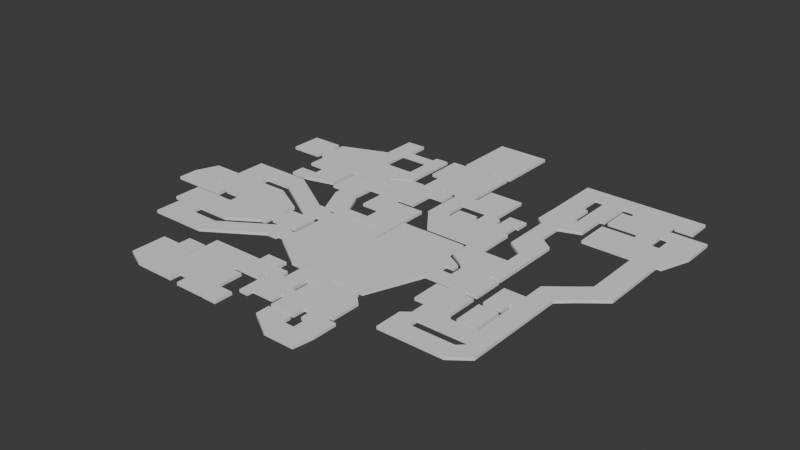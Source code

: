 # Source: blockmesh4.1.blend  (saved by Blender 4.5.90; exported with 4.5.12 LTS)
import bpy
from mathutils import Matrix  # noqa: F401  (used for matrix-valued properties, if any)

bpy.ops.wm.read_factory_settings(use_empty=True)
scene = bpy.context.scene
scene.name = 'Scene'

# ---- collections
col_collection = bpy.data.collections.new('Collection'); scene.collection.children.link(col_collection)

# ---- world
world_world = bpy.data.worlds.new('World'); scene.world = world_world
world_world.use_nodes = True; world_world.node_tree.nodes.clear()
_N = world_world.node_tree.nodes; _L = world_world.node_tree.links
n0 = _N.new('ShaderNodeOutputWorld'); n0.name = 'World Output'; n0.location = (200, 100)
n1 = _N.new('ShaderNodeBackground'); n1.name = 'Background'; n1.location = (-200, 100)
n1.inputs[0].default_value = (0.05088, 0.05088, 0.05088, 1.0)
_L.new(n1.outputs[0], n0.inputs[0])
n0.is_active_output = True
world_world.color = (0.05088, 0.05088, 0.05088)
world_world.sun_shadow_jitter_overblur = 0.0

# ---- meshes
me_plane_001 = bpy.data.meshes.new('Plane.001')
me_plane_001.from_pydata([(-17.0, -40.0, 0.0), (18.0, -40.0, 0.0), (-17.0, 1.0, 0.0), (6.333, -40.0, 0.0), (-5.333, 1.0, 0.0), (6.333, -79.0, 0.0), (-11.33, -65.5, 0.0), (-25.33, -42.0, 0.0), (17.33, -79.0, 0.0), (6.333, -99.0, 0.0), (17.33, -67.53, 0.0), (-6.533, -79.0, 0.0), (-11.33, -108.0, 0.0), (-6.533, -108.0, 0.0), (-11.33, -92.03, 0.0), (-11.33, -98.42, 0.0), (-18.33, -98.42, 0.0), (-30.98, -98.42, 0.0), (-18.33, -127.0, 0.0), (-63.33, -108.0, 0.0), (-54.53, -108.0, 0.0), (-41.33, -98.42, 0.0), (-41.33, -72.42, 0.0), (-54.53, -72.42, 0.0), (-54.53, -88.52, 0.0), (-41.33, -88.52, 0.0), (-58.53, -88.52, 0.0), (-29.33, -80.52, 0.0), (-38.33, -54.22, 0.0), (-38.33, -48.34, 0.0), (-57.33, -54.22, 0.0), (-57.33, -48.34, 0.0), (-70.33, -48.34, 0.0), (-70.33, -34.34, 0.0), (-59.28, -54.22, 0.0), (-59.28, -48.34, 0.0), (-59.28, -34.34, 0.0), (-59.28, -57.22, 0.0), (-75.33, -89.22, 0.0), (-59.28, -81.22, 0.0), (-75.33, -81.22, 0.0), (-70.33, -66.82, 0.0), (-104.3, -84.22, 0.0), (-125.3, -75.22, 0.0), (-125.3, -90.22, 0.0), (-104.3, -69.22, 0.0), (-88.93, -89.22, 0.0), (-88.93, -64.42, 0.0), (-88.93, -71.86, 0.0), (-66.33, -95.22, 0.0), (-59.28, -95.22, 0.0), (-88.93, -103.2, 0.0), (-63.33, -119.0, 0.0), (-51.89, -108.0, 0.0), (-51.89, -98.42, 0.0), (-51.89, -72.42, 0.0), (-51.89, -88.52, 0.0), (-51.89, -119.0, 0.0), (-41.33, -121.0, 0.0), (-54.89, -121.0, 0.0), (-54.89, -126.0, 0.0), (-46.04, -138.4, 0.0), (-17.48, -138.4, 0.0), (3.667, -145.0, 0.0), (-97.93, -103.2, 0.0), (-90.38, -103.2, 0.0), (-90.38, -95.22, 0.0), (-97.93, -91.22, 0.0), (-90.38, -91.22, 0.0), (20.33, -89.0, 0.0), (20.33, -107.0, 0.0), (20.33, -104.7, 0.0), (20.33, -127.0, 0.0), (61.33, -130.0, 0.0), (50.53, -130.0, 0.0), (55.33, -146.0, 0.0), (88.33, -150.0, 0.0), (78.88, -63.0, 0.0), (92.88, -19.0, 0.0), (83.08, -19.0, 0.0), (95.88, -19.0, 0.0), (76.08, -31.0, 0.0), (63.08, -31.0, 0.0), (63.08, -47.0, 0.0), (80.08, -47.0, 0.0), (76.13, -63.0, 0.0), (61.33, -111.8, 0.0), (63.97, -162.0, 0.0), (55.97, -172.0, 0.0), (72.17, -130.0, 0.0), (72.17, -194.0, 0.0), (64.17, -194.0, 0.0), (72.17, -199.0, 0.0), (67.17, -210.0, 0.0), (72.17, -206.1, 0.0), (67.17, -216.3, 0.0), (107.9, -216.3, 0.0), (114.6, -210.0, 0.0), (108.7, -168.0, 0.0), (121.7, -168.0, 0.0), (108.7, -156.0, 0.0), (106.7, -156.0, 0.0), (94.72, -175.0, 0.0), (97.12, -156.0, 0.0), (97.12, -178.0, 0.0), (103.8, -178.0, 0.0), (97.12, -197.0, 0.0), (103.8, -197.0, 0.0), (106.8, -178.0, 0.0), (130.7, -142.0, 0.0), (130.7, -124.0, 0.0), (130.7, -83.0, 0.0), (145.7, -83.0, 0.0), (104.5, -37.0, 0.0), (143.7, -35.0, 0.0), (132.0, -35.0, 0.0), (148.7, -83.0, 0.0), (136.6, -50.0, 0.0), (155.7, -41.0, 0.0), (39.97, -131.1, 0.0), (-36.03, -147.0, 0.0), (-36.03, -148.8, 0.0), (-41.03, -158.0, 0.0), (-41.03, -148.8, 0.0), (-50.03, -160.0, 0.0), (-84.03, -124.8, 0.0), (-123.0, -137.0, 0.0), (-123.0, -127.8, 0.0), (-123.0, -139.0, 0.0), (-109.4, -160.0, 0.0), (-60.03, -168.0, 0.0), (-97.03, -176.0, 0.0), (-60.03, -182.0, 0.0), (-63.33, -182.0, 0.0), (-104.0, -194.0, 0.0), (-121.0, -176.0, 0.0), (-127.0, -194.0, 0.0), (-104.0, -201.0, 0.0), (-121.0, -201.0, 0.0), (-58.03, -162.0, 0.0), (-121.0, -212.1, 0.0), (-41.03, -190.0, 0.0), (-121.0, -203.2, 0.0), (-36.03, -181.4, 0.0), (-125.0, -145.3, 0.0), (-125.0, -173.0, 0.0), (-111.0, -162.0, 0.0), (-111.0, -173.0, 0.0), (58.93, -104.7, 0.0), (58.93, -99.72, 0.0), (35.83, -96.72, 0.0), (58.93, -96.72, 0.0), (46.57, -127.0, 0.0), (43.33, -91.72, 0.0), (49.15, -127.0, 0.0), (55.33, -84.72, 0.0), (58.93, -84.72, 0.0), (60.93, -84.72, 0.0), (-85.28, -89.22, 0.0), (-85.28, -82.66, 0.0), (-85.28, -70.85, 0.0), (-85.28, -95.22, 0.0), (-85.28, -103.2, 0.0), (-85.28, -112.2, 0.0), (-66.33, -116.2, 0.0), (-85.28, -121.2, 0.0), (-97.28, -121.2, 0.0), (5.386, -210.0, 0.0), (19.22, -210.0, 0.0), (19.22, -217.0, 0.0), (-3.614, -217.0, 0.0), (8.152, -131.1, 0.0), (8.152, -217.0, 0.0), (11.22, -236.0, 0.0), (-12.61, -243.0, 0.0), (-12.61, -247.0, 0.0), (-12.61, -216.8, 0.0), (8.152, -225.4, 0.0), (-14.61, -209.8, 0.0), (-32.61, -216.8, 0.0), (-63.61, -225.4, 0.0), (42.62, -236.0, 0.0), (25.65, -210.0, 0.0), (27.58, -247.0, 0.0), (32.09, -246.0, 0.0), (42.62, -248.0, 0.0), (49.62, -248.0, 0.0), (35.62, -268.0, 0.0), (49.62, -255.0, 0.0), (35.62, -255.0, 0.0), (27.62, -249.0, 0.0), (-32.61, -234.4, 0.0), (-63.61, -234.4, 0.0), (-63.61, -241.4, 0.0), (-24.61, -234.4, 0.0), (-24.61, -241.4, 0.0), (-24.61, -255.4, 0.0), (-41.91, -216.8, 0.0), (-41.91, -255.4, 0.0), (-41.91, -257.4, 0.0), (-24.61, -263.4, 0.0), (-41.91, -263.4, 0.0), (-43.91, -257.4, 0.0), (-43.91, -263.4, 0.0), (-23.61, -255.4, 0.0), (-23.61, -263.5, 0.0), (-50.59, -255.4, 0.0), (-63.61, -262.4, 0.0), (-50.59, -262.4, 0.0), (-64.61, -262.4, 0.0), (-77.61, -262.4, 0.0), (-77.61, -225.4, 0.0), (-64.61, -233.4, 0.0), (-39.33, -95.42, 0.0), (-39.33, -88.9, 0.0), (-39.33, -97.42, 0.0), (6.333, 1.0, 0.0), (6.333, -42.0, 0.0), (-5.333, -79.0, 0.0), (-11.33, -42.0, 0.0), (17.33, -65.5, 0.0), (-18.33, -67.53, 0.0), (-6.533, -42.0, 0.0), (-18.33, -81.9, 0.0), (-6.533, -92.03, 0.0), (3.467, -81.9, 0.0), (3.467, -92.03, 0.0), (-6.533, -98.42, 0.0), (-41.33, -108.0, 0.0), (-30.98, -127.0, 0.0), (-63.33, -98.42, 0.0), (-29.33, -44.42, 0.0), (-38.33, -44.42, 0.0), (-29.33, -54.22, 0.0), (-29.33, -48.34, 0.0), (-70.33, -54.22, 0.0), (-57.33, -34.34, 0.0), (-70.33, -57.22, 0.0), (-59.28, -89.22, 0.0), (-101.3, -69.22, 0.0), (-101.3, -89.22, 0.0), (-101.3, -84.22, 0.0), (-59.28, -66.82, 0.0), (-101.3, -75.22, 0.0), (-104.3, -75.22, 0.0), (-125.3, -84.22, 0.0), (-104.3, -90.22, 0.0), (-125.3, -69.22, 0.0), (-88.93, -83.02, 0.0), (-88.93, -95.22, 0.0), (-66.33, -103.2, 0.0), (-41.33, -119.0, 0.0), (-38.33, -126.0, 0.0), (-29.33, -145.0, 0.0), (-42.89, -145.0, 0.0), (-45.89, -145.0, 0.0), (-49.04, -138.4, 0.0), (3.517, -112.4, 0.0), (-97.93, -95.22, 0.0), (43.33, -79.0, 0.0), (43.33, -89.0, 0.0), (43.33, -64.0, 0.0), (6.333, -110.0, 0.0), (33.33, -104.7, 0.0), (43.33, -127.0, 0.0), (8.583, -112.6, 0.0), (43.33, -116.8, 0.0), (55.33, -116.8, 0.0), (61.33, -116.8, 0.0), (50.53, -127.0, 0.0), (50.53, -112.0, 0.0), (61.33, -150.0, 0.0), (88.33, -130.0, 0.0), (78.88, -150.0, 0.0), (88.33, -119.0, 0.0), (78.88, -95.0, 0.0), (67.88, -111.0, 0.0), (67.88, -95.0, 0.0), (78.88, -79.0, 0.0), (62.88, -75.0, 0.0), (80.08, -61.0, 0.0), (76.13, -117.0, 0.0), (67.63, -19.0, 0.0), (50.53, -104.7, 0.0), (55.33, -104.7, 0.0), (63.97, -150.0, 0.0), (63.97, -130.0, 0.0), (81.72, -150.0, 0.0), (81.72, -97.1, 0.0), (78.88, -152.0, 0.0), (63.97, -152.0, 0.0), (78.88, -172.0, 0.0), (78.88, -162.0, 0.0), (81.72, -162.0, 0.0), (55.97, -162.0, 0.0), (72.17, -150.0, 0.0), (72.17, -152.0, 0.0), (72.17, -162.0, 0.0), (78.88, -175.0, 0.0), (72.17, -175.0, 0.0), (78.88, -194.0, 0.0), (81.72, -194.0, 0.0), (78.88, -199.0, 0.0), (81.72, -199.0, 0.0), (78.88, -210.0, 0.0), (91.72, -210.0, 0.0), (108.7, -199.0, 0.0), (108.7, -210.0, 0.0), (121.7, -210.0, 0.0), (81.72, -206.1, 0.0), (91.72, -206.1, 0.0), (78.88, -206.1, 0.0), (108.7, -206.1, 0.0), (121.7, -206.1, 0.0), (78.88, -228.0, 0.0), (67.17, -228.0, 0.0), (78.88, -216.3, 0.0), (114.6, -199.0, 0.0), (114.6, -206.1, 0.0), (114.6, -219.0, 0.0), (67.17, -222.1, 0.0), (114.6, -168.0, 0.0), (121.7, -156.0, 0.0), (106.7, -168.0, 0.0), (94.72, -168.0, 0.0), (94.72, -156.0, 0.0), (106.7, -175.0, 0.0), (97.12, -168.0, 0.0), (97.12, -175.0, 0.0), (103.8, -156.0, 0.0), (103.8, -168.0, 0.0), (103.8, -175.0, 0.0), (94.12, -197.0, 0.0), (106.8, -197.0, 0.0), (145.7, -124.0, 0.0), (130.7, -63.0, 0.0), (136.6, -63.0, 0.0), (130.7, -60.0, 0.0), (119.2, -60.0, 0.0), (130.7, -50.0, 0.0), (130.7, -41.0, 0.0), (130.7, -31.0, 0.0), (130.7, -19.0, 0.0), (104.5, -19.0, 0.0), (143.7, -19.0, 0.0), (132.0, -31.0, 0.0), (132.0, -19.0, 0.0), (53.97, -172.0, 0.0), (53.97, -162.0, 0.0), (39.97, -162.0, 0.0), (-12.03, -162.0, 0.0), (-36.03, -192.0, 0.0), (55.97, -156.0, 0.0), (53.97, -156.0, 0.0), (39.97, -156.0, 0.0), (-12.03, -158.0, 0.0), (-36.03, -158.0, 0.0), (3.566, -162.0, 0.0), (3.566, -208.0, 0.0), (5.386, -162.0, 0.0), (5.386, -208.0, 0.0), (55.97, -149.0, 0.0), (39.97, -145.1, 0.0), (5.386, -145.1, 0.0), (60.97, -156.0, 0.0), (49.07, -162.0, 0.0), (49.07, -184.6, 0.0), (49.07, -156.0, 0.0), (5.386, -131.1, 0.0), (49.07, -131.1, 0.0), (-12.03, -147.0, 0.0), (3.566, -148.8, 0.0), (-12.03, -148.8, 0.0), (-50.03, -158.0, 0.0), (-50.03, -148.8, 0.0), (-41.03, -160.0, 0.0), (-41.03, -145.8, 0.0), (-84.03, -137.0, 0.0), (-84.03, -127.8, 0.0), (-84.03, -139.0, 0.0), (-102.0, -137.0, 0.0), (-102.0, -127.8, 0.0), (-102.0, -124.8, 0.0), (-102.0, -160.0, 0.0), (-123.0, -160.0, 0.0), (-102.0, -145.3, 0.0), (-82.03, -160.0, 0.0), (-109.4, -127.8, 0.0), (-109.4, -137.0, 0.0), (-109.4, -139.0, 0.0), (-109.4, -145.3, 0.0), (-102.0, -168.0, 0.0), (-82.03, -168.0, 0.0), (-109.4, -168.0, 0.0), (-97.03, -160.0, 0.0), (-97.03, -168.0, 0.0), (-60.03, -157.3, 0.0), (-82.03, -176.0, 0.0), (-82.03, -194.0, 0.0), (-63.33, -168.0, 0.0), (-63.33, -160.0, 0.0), (-63.33, -176.0, 0.0), (-127.0, -176.0, 0.0), (-104.0, -214.0, 0.0), (-83.03, -201.0, 0.0), (-58.03, -168.0, 0.0), (-58.03, -176.0, 0.0), (-39.03, -168.0, 0.0), (-39.03, -176.0, 0.0), (-39.03, -162.0, 0.0), (-48.03, -179.0, 0.0), (-48.03, -192.0, 0.0), (-104.0, -212.1, 0.0), (-83.03, -212.1, 0.0), (-48.03, -190.1, 0.0), (-104.0, -203.2, 0.0), (-83.03, -203.2, 0.0), (-48.03, -181.2, 0.0), (78.88, -168.5, 0.0), (81.72, -168.5, 0.0), (63.97, -168.5, 0.0), (72.17, -168.5, 0.0), (53.97, -168.7, 0.0), (39.97, -168.7, 0.0), (-12.03, -168.7, 0.0), (3.566, -168.7, 0.0), (5.386, -168.7, 0.0), (49.07, -168.7, 0.0), (78.88, -171.3, 0.0), (81.72, -171.3, 0.0), (72.17, -171.3, 0.0), (63.97, -171.3, 0.0), (53.97, -170.9, 0.0), (39.97, -190.7, 0.0), (-12.03, -190.7, 0.0), (-36.03, -190.0, 0.0), (3.566, -190.7, 0.0), (5.386, -190.7, 0.0), (49.07, -170.9, 0.0), (-125.0, -162.0, 0.0), (-148.0, -162.0, 0.0), (58.93, -116.8, 0.0), (58.93, -127.0, 0.0), (35.83, -127.0, 0.0), (35.83, -108.2, 0.0), (35.83, -113.6, 0.0), (58.93, -130.0, 0.0), (20.33, -99.72, 0.0), (50.53, -99.72, 0.0), (33.33, -96.72, 0.0), (20.33, -96.72, 0.0), (50.53, -96.72, 0.0), (43.33, -96.72, 0.0), (46.57, -112.0, 0.0), (46.57, -116.8, 0.0), (46.57, -99.72, 0.0), (46.57, -96.72, 0.0), (35.83, -91.72, 0.0), (49.15, -112.0, 0.0), (49.15, -116.8, 0.0), (49.15, -104.7, 0.0), (49.15, -96.72, 0.0), (50.53, -84.72, 0.0), (49.15, -84.72, 0.0), (58.93, -93.12, 0.0), (49.15, -93.12, 0.0), (60.93, -93.12, 0.0), (-85.28, -62.98, 0.0), (-66.33, -112.2, 0.0), (-97.28, -112.2, 0.0), (19.22, -162.0, 0.0), (19.22, -156.0, 0.0), (19.22, -145.1, 0.0), (19.22, -131.1, 0.0), (19.22, -168.7, 0.0), (19.22, -190.7, 0.0), (5.386, -217.0, 0.0), (45.22, -217.0, 0.0), (5.386, -211.4, 0.0), (19.22, -211.4, 0.0), (-3.614, -211.4, 0.0), (39.22, -211.4, 0.0), (19.22, -229.0, 0.0), (8.152, -208.0, 0.0), (8.152, -168.7, 0.0), (8.152, -190.7, 0.0), (8.152, -162.0, 0.0), (8.152, -156.0, 0.0), (8.152, -145.1, 0.0), (8.152, -210.0, 0.0), (8.152, -211.4, 0.0), (5.386, -229.0, 0.0), (-3.614, -229.0, 0.0), (19.22, -236.0, 0.0), (45.22, -236.0, 0.0), (5.386, -236.0, 0.0), (-3.614, -236.0, 0.0), (8.152, -236.0, 0.0), (5.386, -243.0, 0.0), (8.152, -243.0, 0.0), (5.386, -221.8, 0.0), (8.152, -221.8, 0.0), (-6.614, -229.0, 0.0), (-6.614, -236.0, 0.0), (-12.61, -229.0, 0.0), (-12.61, -221.8, 0.0), (-6.614, -216.8, 0.0), (5.386, -225.4, 0.0), (-3.614, -225.4, 0.0), (-6.614, -225.4, 0.0), (-14.61, -225.4, 0.0), (-28.61, -221.8, 0.0), (-28.61, -216.8, 0.0), (-28.61, -225.4, 0.0), (-28.61, -209.8, 0.0), (-14.61, -231.4, 0.0), (-28.61, -231.4, 0.0), (-32.61, -221.8, 0.0), (-32.61, -225.4, 0.0), (-32.61, -231.4, 0.0), (-63.61, -221.8, 0.0), (-63.61, -216.8, 0.0), (-63.61, -231.4, 0.0), (42.62, -217.0, 0.0), (37.22, -211.4, 0.0), (42.62, -219.0, 0.0), (42.62, -229.0, 0.0), (19.22, -239.0, 0.0), (11.22, -239.0, 0.0), (42.62, -239.0, 0.0), (32.09, -217.0, 0.0), (32.09, -219.0, 0.0), (32.09, -229.0, 0.0), (32.09, -236.0, 0.0), (29.12, -210.0, 0.0), (29.12, -211.4, 0.0), (32.09, -239.0, 0.0), (27.58, -217.0, 0.0), (27.58, -219.0, 0.0), (27.58, -229.0, 0.0), (27.58, -236.0, 0.0), (25.65, -211.4, 0.0), (11.22, -247.0, 0.0), (42.62, -246.0, 0.0), (42.62, -268.0, 0.0), (35.62, -248.0, 0.0), (42.62, -255.0, 0.0), (-32.61, -241.4, 0.0), (-32.61, -255.4, 0.0), (-63.61, -255.4, 0.0), (-41.91, -225.4, 0.0), (-41.91, -231.4, 0.0), (-41.91, -221.8, 0.0), (-41.91, -234.4, 0.0), (-41.91, -241.4, 0.0), (-32.61, -257.4, 0.0), (-24.61, -257.4, 0.0), (-32.61, -263.4, 0.0), (-41.91, -260.5, 0.0), (-32.61, -260.5, 0.0), (-24.61, -260.5, 0.0), (-43.91, -260.5, 0.0), (-23.61, -257.4, 0.0), (-23.61, -260.5, 0.0), (-13.61, -255.4, 0.0), (-13.61, -257.4, 0.0), (-13.61, -260.5, 0.0), (-13.61, -263.5, 0.0), (-23.61, -251.4, 0.0), (-13.61, -251.4, 0.0), (-50.59, -231.4, 0.0), (-50.59, -221.8, 0.0), (-50.59, -234.4, 0.0), (-50.59, -241.4, 0.0), (-50.59, -225.4, 0.0), (-50.59, -216.8, 0.0), (-64.61, -241.4, 0.0), (-64.61, -255.4, 0.0), (-77.61, -241.4, 0.0), (-77.61, -255.4, 0.0), (-64.61, -225.4, 0.0), (-77.61, -233.4, 0.0), (-90.61, -241.4, 0.0), (-90.61, -255.4, 0.0), (-90.61, -256.4, 0.0), (-90.61, -233.4, 0.0), (-28.33, -81.9, 0.0), (-19.33, -81.9, 0.0), (-19.33, -97.42, 0.0), (-5.333, -40.0, 0.0), (-5.333, -42.0, 0.0), (6.333, -67.53, 0.0), (-5.333, -65.5, 0.0), (17.33, -42.0, 0.0), (17.33, -89.0, 0.0), (6.333, -89.0, 0.0), (-6.533, -67.53, 0.0), (33.33, -107.0, 0.0), (35.83, -104.7, 0.0), (43.33, -104.7, 0.0), (19.33, -127.0, 0.0), (33.33, -127.0, 0.0), (20.33, -112.6, 0.0), (33.33, -112.6, 0.0), (43.33, -112.0, 0.0), (55.33, -127.0, 0.0), (55.33, -112.0, 0.0), (50.53, -116.8, 0.0), (61.33, -127.0, 0.0), (58.93, -111.9, 0.0), (61.33, -104.7, 0.0), (55.33, -99.72, 0.0), (35.83, -99.72, 0.0), (43.33, -99.72, 0.0), (33.33, -99.72, 0.0), (49.15, -99.72, 0.0), (55.33, -96.72, 0.0), (46.57, -104.7, 0.0), (46.57, -91.72, 0.0), (55.33, -93.12, 0.0), (50.53, -93.12, 0.0), (55.33, -130.0, 0.0), (50.53, -143.0, 0.0), (78.88, -119.0, 0.0), (76.13, -79.0, 0.0), (67.88, -79.0, 0.0), (67.88, -63.0, 0.0), (92.88, -63.0, 0.0), (83.08, -63.0, 0.0), (92.88, -54.0, 0.0), (92.88, -31.0, 0.0), (95.88, -31.0, 0.0), (76.08, -19.0, 0.0), (67.63, -31.0, 0.0), (67.63, -47.0, 0.0), (76.08, -47.0, 0.0), (67.63, -61.0, 0.0), (63.08, -61.0, 0.0), (81.72, -172.0, 0.0), (88.72, -172.0, 0.0), (55.97, -168.5, 0.0), (81.72, -175.0, 0.0), (88.72, -194.0, 0.0), (91.72, -199.0, 0.0), (81.72, -210.0, 0.0), (78.88, -222.1, 0.0), (107.9, -222.1, 0.0), (109.9, -228.0, 0.0), (121.7, -219.0, 0.0), (94.12, -178.0, 0.0), (129.6, -130.0, 0.0), (145.7, -130.0, 0.0), (123.7, -130.0, 0.0), (97.72, -83.0, 0.0), (97.72, -63.0, 0.0), (119.2, -41.0, 0.0), (98.17, -54.0, 0.0), (98.17, -37.0, 0.0), (104.5, -31.0, 0.0), (143.7, -31.0, 0.0), (145.7, -60.0, 0.0), (39.97, -208.0, 0.0), (-12.03, -208.0, 0.0), (-36.03, -162.0, 0.0), (3.566, -156.0, 0.0), (5.386, -156.0, 0.0), (53.97, -148.0, 0.0), (49.07, -145.1, 0.0), (60.97, -152.0, 0.0), (3.566, -147.0, 0.0), (-50.03, -145.8, 0.0), (-102.0, -139.0, 0.0), (-123.0, -124.8, 0.0), (-109.4, -124.8, 0.0), (-123.0, -145.3, 0.0), (-82.03, -145.3, 0.0), (-97.03, -145.3, 0.0), (-60.03, -160.0, 0.0), (-63.33, -155.5, 0.0), (-60.03, -176.0, 0.0), (-97.03, -194.0, 0.0), (-104.0, -176.0, 0.0), (-121.0, -194.0, 0.0), (-121.0, -214.0, 0.0), (-83.03, -214.0, 0.0), (-39.03, -178.0, 0.0), (-58.03, -178.0, 0.0), (-41.03, -192.0, 0.0), (-41.03, -179.0, 0.0), (-41.03, -181.4, 0.0), (55.97, -171.3, 0.0), (-125.0, -160.0, 0.0), (-148.0, -160.0, 0.0), (-142.0, -145.3, 0.0), (-148.0, -173.0, 0.0), (19.22, -208.0, 0.0), (-3.614, -210.0, 0.0), (37.22, -210.0, 0.0), (39.22, -210.0, 0.0), (19.22, -219.0, 0.0), (45.22, -219.0, 0.0), (45.22, -229.0, 0.0), (11.22, -229.0, 0.0), (11.22, -219.0, 0.0), (8.152, -229.0, 0.0), (-3.614, -221.8, 0.0), (-3.614, -243.0, 0.0), (-6.614, -243.0, 0.0), (-6.614, -221.8, 0.0), (-12.61, -236.0, 0.0), (-12.61, -225.4, 0.0), (-6.614, -247.0, 0.0), (-14.61, -221.8, 0.0), (-14.61, -216.8, 0.0), (27.58, -239.0, 0.0), (19.22, -247.0, 0.0), (49.62, -239.0, 0.0), (49.62, -246.0, 0.0), (47.62, -268.0, 0.0), (27.62, -268.0, 0.0), (27.62, -255.0, 0.0), (11.62, -258.0, 0.0), (11.62, -255.0, 0.0), (11.62, -249.0, 0.0), (58.93, -148.4, 0.0), (78.88, -130.0, 0.0), (81.72, -152.0, 0.0), (72.17, -172.0, 0.0), (63.97, -172.0, 0.0), (88.72, -171.3, 0.0), (88.72, -152.0, 0.0), (88.72, -162.0, 0.0), (64.17, -175.0, 0.0), (88.72, -175.0, 0.0), (121.7, -199.0, 0.0), (88.72, -168.5, 0.0), (18.0, 1.0, 0.0), (6.333, -65.5, 0.0), (-5.333, -67.53, 0.0), (-11.33, -67.53, 0.0), (-11.33, -79.0, 0.0), (-6.533, -65.5, 0.0), (-25.33, -65.5, 0.0), (17.33, -99.0, 0.0), (-18.33, -79.0, 0.0), (-18.33, -108.0, 0.0), (-6.533, -81.9, 0.0), (-11.33, -81.9, 0.0), (-18.33, -92.03, 0.0), (-30.98, -108.0, 0.0), (-54.53, -98.42, 0.0), (-51.89, -95.42, 0.0), (-54.53, -95.42, 0.0), (-41.33, -95.42, 0.0), (-54.53, -89.9, 0.0), (-58.53, -89.9, 0.0), (-58.53, -95.42, 0.0), (-58.53, -72.42, 0.0), (-41.33, -89.9, 0.0), (-29.33, -72.42, 0.0), (-38.33, -72.42, 0.0), (-38.33, -86.52, 0.0), (-54.53, -119.0, 0.0), (-51.89, -89.9, 0.0), (-51.89, -121.0, 0.0), (-51.89, -126.0, 0.0), (-32.48, -138.4, 0.0), (-17.33, -145.0, 0.0), (3.517, -138.4, 0.0), (-17.48, -112.4, 0.0), (20.33, -79.0, 0.0), (20.33, -64.0, 0.0), (6.333, -103.0, 0.0), (17.33, -103.0, 0.0), (-39.33, -89.9, 0.0), (-28.33, -95.42, 0.0), (-28.33, -89.9, 0.0), (-28.33, -97.42, 0.0), (-19.33, -95.42, 0.0), (-19.33, -89.9, 0.0), (81.72, -130.0, 0.0), (81.72, -119.0, 0.0), (88.33, -102.0, 0.0), (76.13, -95.0, 0.0), (92.88, -74.0, 0.0), (83.08, -77.5, 0.0), (62.88, -63.0, 0.0), (83.08, -54.0, 0.0), (83.08, -31.0, 0.0), (95.88, -54.0, 0.0), (63.08, -19.0, 0.0), (76.08, -61.0, 0.0), (114.6, -156.0, 0.0), (114.6, -150.0, 0.0), (121.7, -150.0, 0.0), (108.7, -150.0, 0.0), (114.6, -142.0, 0.0), (108.7, -142.0, 0.0), (136.6, -124.0, 0.0), (136.6, -83.0, 0.0), (145.7, -63.0, 0.0), (119.2, -63.0, 0.0), (119.2, -83.0, 0.0), (97.72, -60.0, 0.0), (119.2, -54.0, 0.0), (98.17, -41.0, 0.0), (104.5, -41.0, 0.0), (104.5, -54.0, 0.0), (119.2, -37.0, 0.0), (130.7, -37.0, 0.0), (119.2, -31.0, 0.0), (119.2, -19.0, 0.0), (155.7, -63.0, 0.0), (136.6, -60.0, 0.0), (155.7, -60.0, 0.0), (145.7, -54.0, 0.0), (155.7, -54.0, 0.0), (136.6, -41.0, 0.0), (145.7, -41.0, 0.0)], [], [(3, 589, 590, 217), (227, 15, 12, 13), (15, 16, 745, 12), (740, 744, 223, 747), (11, 740, 747, 746), (747, 223, 748, 14), (746, 747, 14, 224), (746, 224, 226, 225), (14, 748, 16, 15), (224, 14, 15, 227), (749, 17, 21, 228), (745, 16, 17, 749), (745, 749, 229, 18), (20, 750, 230, 19), (53, 54, 750, 20), (54, 21, 753, 751), (56, 25, 22, 55), (24, 23, 757, 26), (754, 24, 26, 755), (763, 758, 25, 56), (760, 761, 27, 759), (22, 25, 761, 760), (29, 234, 231, 232), (760, 759, 233, 28), (28, 233, 234, 29), (28, 29, 31, 30), (34, 35, 32, 235), (35, 31, 236, 36), (32, 35, 36, 33), (30, 31, 35, 34), (34, 235, 237, 37), (39, 40, 38, 238), (48, 47, 239, 243), (46, 248, 241, 240), (242, 41, 40, 39), (37, 237, 41, 242), (248, 48, 243, 241), (241, 243, 244, 42), (42, 244, 43, 245), (42, 245, 44, 246), (43, 244, 45, 247), (159, 160, 48, 248), (158, 159, 248, 46), (160, 467, 47, 48), (158, 46, 249, 161), (238, 38, 49, 50), (161, 249, 51, 162), (20, 19, 52, 762), (53, 20, 762, 57), (228, 53, 57, 251), (754, 763, 56, 24), (24, 56, 55, 23), (750, 54, 751, 752), (228, 21, 54, 53), (251, 57, 764, 58), (58, 764, 765, 252), (765, 764, 59, 60), (61, 256, 255, 254), (766, 61, 254, 253), (252, 765, 61, 766), (765, 60, 256, 61), (766, 253, 767, 62), (62, 767, 63, 768), (62, 768, 257, 769), (65, 66, 258, 64), (51, 249, 66, 65), (258, 66, 68, 67), (8, 594, 69, 770), (770, 69, 260, 259), (770, 259, 261, 771), (49, 161, 162, 250), (38, 158, 161, 49), (41, 237, 467, 160), (38, 40, 159, 158), (40, 41, 160, 159), (250, 162, 163, 468), (468, 163, 165, 164), (165, 163, 469, 166), (758, 753, 213, 774), (774, 213, 775, 776), (774, 776, 586, 214), (775, 213, 215, 777), (775, 777, 588, 778), (586, 776, 779, 587), (773, 772, 262, 70), (609, 148, 284, 606), (602, 72, 601, 603), (602, 265, 600, 72), (445, 266, 604, 444), (607, 267, 606, 270), (269, 605, 267, 607), (443, 264, 266, 445), (70, 262, 265, 602), (70, 602, 603, 597), (442, 608, 268, 441), (154, 269, 607, 459), (459, 607, 270, 458), (269, 74, 621, 605), (442, 446, 73, 608), (74, 622, 75, 621), (446, 724, 271, 73), (287, 76, 272, 780), (295, 273, 725, 89), (609, 606, 267, 441), (453, 617, 599, 604), (606, 284, 283, 270), (271, 285, 286, 73), (273, 287, 780, 725), (295, 296, 289, 273), (273, 289, 726, 287), (430, 727, 291, 428), (428, 291, 638, 429), (293, 731, 730, 726), (419, 735, 731, 293), (289, 292, 293, 726), (296, 297, 292, 289), (431, 690, 88, 728), (290, 87, 297, 296), (431, 728, 727, 430), (285, 290, 296, 295), (285, 295, 89, 286), (727, 299, 298, 291), (291, 298, 641, 638), (299, 90, 300, 298), (298, 300, 301, 641), (299, 732, 91, 90), (301, 642, 733, 641), (301, 303, 643, 642), (90, 92, 302, 300), (300, 302, 303, 301), (309, 644, 305, 310), (94, 93, 304, 311), (311, 304, 644, 309), (310, 312, 306, 643), (318, 313, 734, 317), (97, 308, 313, 318), (305, 307, 312, 310), (302, 311, 309, 303), (92, 94, 311, 302), (303, 309, 310, 643), (320, 315, 314, 645), (93, 95, 316, 304), (645, 646, 96, 316), (307, 97, 318, 312), (312, 318, 317, 306), (97, 319, 648, 308), (314, 647, 646, 645), (95, 320, 645, 316), (319, 97, 96, 646), (646, 647, 648, 319), (317, 321, 98, 306), (734, 99, 321, 317), (321, 792, 100, 98), (99, 322, 792, 321), (100, 101, 323, 98), (103, 325, 324, 327), (330, 331, 326, 323), (324, 102, 328, 327), (329, 103, 327, 330), (101, 329, 330, 323), (327, 328, 331, 330), (328, 104, 105, 331), (104, 106, 107, 105), (104, 649, 332, 106), (107, 333, 108, 105), (690, 432, 347, 88), (438, 433, 661, 366), (436, 434, 662, 358), (434, 435, 351, 662), (357, 664, 355, 350), (294, 352, 353, 348), (350, 355, 356, 663), (365, 367, 354, 349), (359, 665, 664, 357), (437, 436, 358, 360), (485, 437, 360, 483), (486, 487, 665, 359), (487, 488, 363, 665), (367, 667, 362, 354), (352, 361, 666, 353), (352, 364, 668, 361), (353, 666, 667, 367), (348, 353, 367, 365), (432, 438, 366, 347), (667, 369, 119, 362), (488, 171, 368, 363), (371, 669, 370, 372), (372, 370, 120, 121), (355, 372, 121, 356), (664, 371, 372, 355), (121, 123, 122, 356), (123, 374, 373, 122), (373, 124, 375, 122), (123, 376, 670, 374), (670, 125, 378, 374), (373, 377, 379, 124), (374, 378, 377, 373), (125, 382, 381, 378), (377, 380, 671, 379), (378, 381, 380, 377), (673, 672, 127, 387), (388, 126, 128, 389), (387, 127, 126, 388), (390, 129, 383, 385), (389, 390, 385, 671), (394, 386, 675, 676), (128, 674, 390, 389), (674, 384, 129, 390), (381, 387, 388, 380), (380, 388, 389, 671), (382, 673, 387, 381), (129, 393, 391, 383), (394, 395, 392, 386), (383, 391, 395, 394), (383, 394, 676, 385), (399, 130, 677, 400), (400, 677, 396, 678), (399, 401, 679, 130), (395, 131, 397, 392), (401, 133, 132, 679), (131, 680, 398, 397), (397, 398, 133, 401), (392, 397, 401, 399), (386, 400, 678, 675), (392, 399, 400, 386), (131, 681, 134, 680), (681, 135, 682, 134), (135, 402, 136, 682), (682, 138, 137, 134), (140, 683, 403, 412), (415, 416, 404, 137), (679, 406, 405, 130), (406, 408, 407, 405), (406, 686, 685, 408), (407, 409, 139, 405), (416, 417, 410, 404), (417, 689, 688, 410), (411, 687, 141, 414), (684, 411, 414, 413), (403, 684, 413, 412), (142, 140, 412, 415), (138, 142, 415, 137), (414, 141, 689, 417), (413, 414, 417, 416), (412, 413, 416, 415), (348, 365, 427, 422), (486, 359, 426, 484), (359, 357, 425, 426), (350, 663, 143, 424), (357, 350, 424, 425), (365, 349, 423, 427), (294, 348, 422, 640), (87, 420, 421, 297), (87, 294, 640, 420), (429, 729, 735, 419), (292, 418, 419, 293), (297, 421, 418, 292), (638, 639, 729, 429), (422, 427, 438, 432), (484, 426, 437, 485), (426, 425, 436, 437), (424, 143, 435, 434), (425, 424, 434, 436), (427, 423, 433, 438), (640, 422, 432, 690), (420, 431, 430, 421), (420, 640, 690, 431), (418, 428, 429, 419), (421, 430, 428, 418), (689, 141, 435, 143), (674, 144, 691, 384), (144, 693, 692, 691), (692, 440, 439, 691), (440, 694, 145, 439), (145, 147, 146, 439), (597, 263, 71, 70), (444, 598, 263, 597), (86, 609, 441, 268), (604, 599, 598, 444), (601, 443, 445, 603), (603, 445, 444, 597), (621, 75, 724, 446), (605, 621, 446, 442), (605, 442, 441, 267), (86, 610, 148, 609), (617, 455, 613, 599), (598, 612, 614, 263), (148, 149, 611, 284), (263, 614, 447, 71), (284, 611, 448, 283), (614, 449, 450, 447), (611, 616, 451, 448), (149, 151, 616, 611), (455, 456, 452, 613), (613, 452, 150, 612), (615, 461, 456, 455), (460, 615, 455, 617), (458, 460, 617, 453), (266, 454, 453, 604), (264, 152, 454, 266), (456, 618, 153, 452), (452, 153, 457, 150), (270, 283, 460, 458), (283, 448, 615, 460), (448, 451, 461, 615), (454, 459, 458, 453), (152, 154, 459, 454), (464, 156, 155, 619), (620, 462, 463, 465), (619, 155, 462, 620), (616, 619, 620, 451), (451, 620, 465, 461), (151, 464, 619, 616), (464, 466, 157, 156), (423, 474, 475, 433), (349, 470, 474, 423), (362, 119, 473, 472), (354, 362, 472, 471), (349, 354, 471, 470), (433, 475, 695, 661), (483, 489, 168, 695), (490, 172, 169, 479), (478, 480, 170, 476), (524, 481, 698, 697), (523, 477, 481, 524), (167, 696, 480, 478), (489, 490, 479, 168), (523, 525, 700, 477), (525, 526, 701, 700), (699, 703, 702, 482), (167, 478, 490, 489), (478, 476, 172, 490), (360, 167, 489, 483), (474, 484, 485, 475), (470, 486, 484, 474), (472, 473, 171, 488), (471, 472, 488, 487), (470, 471, 487, 486), (475, 485, 483, 695), (508, 492, 491, 507), (507, 491, 704, 177), (492, 496, 495, 491), (526, 181, 494, 701), (702, 173, 493, 482), (491, 495, 497, 704), (173, 702, 704, 497), (496, 706, 498, 495), (495, 498, 499, 497), (476, 500, 501, 172), (170, 705, 500, 476), (508, 509, 502, 492), (496, 503, 707, 706), (492, 502, 503, 496), (509, 710, 504, 502), (503, 709, 174, 707), (502, 504, 709, 503), (174, 175, 711, 707), (708, 506, 176, 505), (708, 505, 710, 509), (705, 708, 509, 508), (500, 507, 177, 501), (705, 508, 507, 500), (176, 713, 712, 505), (505, 712, 510, 710), (713, 512, 511, 712), (712, 511, 513, 510), (713, 178, 514, 512), (513, 516, 515, 510), (513, 518, 519, 516), (512, 179, 517, 511), (511, 517, 518, 513), (574, 180, 522, 570), (575, 521, 520, 571), (571, 520, 180, 574), (532, 533, 181, 526), (531, 532, 526, 525), (530, 531, 525, 523), (530, 523, 524, 535), (535, 524, 697, 534), (173, 528, 527, 493), (533, 536, 529, 181), (540, 714, 536, 533), (541, 535, 534, 182), (537, 530, 535, 541), (537, 538, 531, 530), (538, 539, 532, 531), (539, 540, 533, 532), (482, 493, 540, 539), (699, 482, 539, 538), (169, 699, 538, 537), (169, 537, 541, 479), (479, 541, 182, 168), (493, 527, 714, 540), (528, 542, 715, 527), (527, 715, 183, 714), (536, 184, 543, 529), (543, 717, 716, 529), (543, 185, 186, 717), (546, 544, 718, 188), (546, 189, 187, 544), (185, 545, 189, 546), (185, 546, 188, 186), (189, 720, 719, 187), (720, 722, 721, 719), (720, 190, 723, 722), (551, 553, 191, 519), (553, 554, 547, 191), (547, 195, 194, 191), (547, 548, 196, 195), (554, 198, 548, 547), (573, 206, 198, 554), (572, 573, 554, 553), (570, 572, 553, 551), (517, 552, 550, 518), (179, 197, 552, 517), (518, 550, 551, 519), (198, 199, 555, 548), (548, 555, 556, 196), (558, 201, 557, 559), (559, 557, 200, 560), (558, 561, 203, 201), (199, 202, 561, 558), (555, 559, 560, 556), (199, 558, 559, 555), (560, 563, 562, 556), (556, 562, 204, 196), (563, 566, 565, 562), (562, 565, 564, 204), (563, 205, 567, 566), (564, 569, 568, 204), (522, 192, 572, 570), (192, 193, 573, 572), (193, 549, 206, 573), (552, 571, 574, 550), (197, 575, 571, 552), (550, 574, 570, 551), (549, 207, 208, 206), (549, 577, 209, 207), (193, 576, 577, 549), (577, 579, 210, 209), (576, 578, 579, 577), (212, 580, 211, 581), (576, 212, 581, 578), (581, 585, 582, 578), (579, 583, 584, 210), (578, 582, 583, 579), (3, 1, 736, 216), (0, 589, 4, 2), (589, 3, 216, 4), (591, 738, 218, 5), (741, 222, 219, 6), (596, 741, 6, 739), (217, 590, 592, 737), (6, 219, 7, 742), (591, 5, 8, 10), (217, 737, 220, 593), (594, 595, 9, 743), (737, 591, 10, 220), (11, 596, 739, 740), (737, 592, 738, 591), (740, 739, 221, 744), (218, 738, 596, 11), (738, 592, 741, 596), (592, 590, 222, 741), (8, 5, 595, 594), (743, 9, 772, 773), (599, 613, 612, 598), (780, 781, 623, 725), (781, 288, 275, 623), (783, 277, 276, 281), (783, 624, 625, 277), (624, 85, 626, 625), (785, 784, 627, 628), (626, 786, 279, 625), (278, 785, 628, 77), (627, 629, 787, 628), (629, 630, 788, 787), (629, 789, 631, 630), (631, 80, 78, 630), (630, 78, 79, 788), (79, 632, 81, 788), (282, 790, 82, 633), (633, 634, 635, 81), (634, 636, 791, 635), (791, 280, 84, 635), (278, 77, 85, 624), (275, 278, 624, 783), (275, 783, 281, 623), (83, 637, 636, 634), (82, 83, 634, 633), (632, 282, 633, 81), (786, 626, 636, 637), (626, 85, 791, 636), (274, 782, 288, 781), (272, 274, 781, 780), (792, 793, 795, 100), (322, 794, 793, 792), (794, 109, 796, 793), (796, 650, 652, 797), (109, 651, 650, 796), (650, 798, 110, 652), (651, 334, 798, 650), (798, 799, 111, 110), (334, 112, 799, 798), (799, 336, 335, 111), (112, 800, 336, 799), (801, 654, 653, 802), (801, 338, 803, 654), (335, 337, 338, 801), (335, 801, 802, 111), (337, 339, 804, 338), (339, 340, 655, 804), (806, 805, 656, 807), (806, 113, 657, 805), (340, 809, 808, 655), (655, 808, 113, 806), (655, 806, 807, 804), (808, 810, 658, 113), (809, 341, 810, 808), (810, 811, 343, 658), (341, 342, 811, 810), (80, 631, 658, 343), (345, 659, 344, 346), (341, 345, 346, 342), (345, 115, 114, 659), (112, 116, 812, 800), (812, 814, 660, 800), (800, 660, 813, 336), (814, 816, 815, 660), (660, 815, 117, 813), (816, 118, 818, 815), (815, 818, 817, 117), (340, 339, 117, 817), (752, 751, 763, 754), (751, 753, 758, 763), (752, 754, 755, 756), (776, 775, 778, 779), (793, 796, 797, 795)])
_uv = me_plane_001.uv_layers.new(name='UVMap')
_uv.uv.foreach_set('vector', [0.6667, 0.0, 0.3333, 0.0, 0.3333, 0.0, 0.6667, 0.0, 0.3333, 0.0, 0.3333, 0.0, 0.3333, 0.0, 0.3333, 0.0, 0.3333, 0.0, 0.3333, 0.0, 0.3333, 0.0, 0.3333, 0.0, 0.3333, 0.0, 0.3333, 0.0, 0.3333, 0.0, 0.3333, 0.0, 0.3333, 0.0, 0.3333, 0.0, 0.3333, 0.0, 0.3333, 0.0, 0.3333, 0.0, 0.3333, 0.0, 0.3333, 0.0, 0.3333, 0.0, 0.3333, 0.0, 0.3333, 0.0, 0.3333, 0.0, 0.3333, 0.0, 0.3333, 0.0, 0.3333, 0.0, 0.3333, 0.0, 0.3333, 0.0, 0.3333, 0.0, 0.3333, 0.0, 0.3333, 0.0, 0.3333, 0.0, 0.3333, 0.0, 0.3333, 0.0, 0.3333, 0.0, 0.3333, 0.0, 0.3333, 0.0, 0.3333, 0.0, 0.3333, 0.0, 0.3333, 0.0, 0.3333, 0.0, 0.3333, 0.0, 0.3333, 0.0, 0.3333, 0.0, 0.3333, 0.0, 0.3333, 0.0, 0.3333, 0.0, 0.3333, 0.0, 0.3333, 0.0, 0.3333, 0.0, 0.3333, 0.0, 0.3333, 0.0, 0.3333, 0.0, 0.3333, 0.0, 0.3333, 0.0, 0.3333, 0.0, 0.3333, 0.0, 0.3333, 0.0, 0.3333, 0.0, 0.3333, 0.0, 0.3333, 0.0, 0.3333, 0.0, 0.3333, 0.0, 0.3333, 0.0, 0.3333, 0.0, 0.3333, 0.0, 0.3333, 0.0, 0.3333, 0.0, 0.3333, 0.0, 0.3333, 0.0, 0.3333, 0.0, 0.3333, 0.0, 0.3333, 0.0, 0.3333, 0.0, 0.3333, 0.0, 0.3333, 0.0, 0.3333, 0.0, 0.3333, 0.0, 0.3333, 0.0, 0.3333, 0.0, 0.3333, 0.0, 0.3333, 0.0, 0.3333, 0.0, 0.3333, 0.0, 0.3333, 0.0, 0.3333, 0.0, 0.3333, 0.0, 0.3333, 0.0, 0.3333, 0.0, 0.3333, 0.0, 0.3333, 0.0, 0.3333, 0.0, 0.3333, 0.0, 0.3333, 0.0, 0.3333, 0.0, 0.3333, 0.0, 0.3333, 0.0, 0.3333, 0.0, 0.3333, 0.0, 0.3333, 0.0, 0.3333, 0.0, 0.3333, 0.0, 0.3333, 0.0, 0.3333, 0.0, 0.3333, 0.0, 0.3333, 0.0, 0.3333, 0.0, 0.3333, 0.0, 0.3333, 0.0, 0.3333, 0.0, 0.3333, 0.0, 0.3333, 0.0, 0.3333, 0.0, 0.3333, 0.0, 0.3333, 0.0, 0.3333, 0.0, 0.3333, 0.0, 0.3333, 0.0, 0.3333, 0.0, 0.3333, 0.0, 0.3333, 0.0, 0.3333, 0.0, 0.3333, 0.0, 0.3333, 0.0, 0.3333, 0.0, 0.3333, 0.0, 0.3333, 0.0, 0.3333, 0.0, 0.3333, 0.0, 0.3333, 0.0, 0.3333, 0.0, 0.3333, 0.0, 0.3333, 0.0, 0.3333, 0.0, 0.3333, 0.0, 0.3333, 0.0, 0.3333, 0.0, 0.3333, 0.0, 0.3333, 0.0, 0.3333, 0.0, 0.3333, 0.0, 0.3333, 0.0, 0.3333, 0.0, 0.3333, 0.0, 0.3333, 0.0, 0.3333, 0.0, 0.3333, 0.0, 0.3333, 0.0, 0.3333, 0.0, 0.3333, 0.0, 0.3333, 0.0, 0.3333, 0.0, 0.3333, 0.0, 0.3333, 0.0, 0.3333, 0.0, 0.3333, 0.0, 0.3333, 0.0, 0.3333, 0.0, 0.3333, 0.0, 0.3333, 0.0, 0.3333, 0.0, 0.3333, 0.0, 0.3333, 0.0, 0.3333, 0.0, 0.3333, 0.0, 0.3333, 0.0, 0.3333, 0.0, 0.3333, 0.0, 0.3333, 0.0, 0.3333, 0.0, 0.3333, 0.0, 0.3333, 0.0, 0.3333, 0.0, 0.3333, 0.0, 0.3333, 0.0, 0.3333, 0.0, 0.3333, 0.0, 0.3333, 0.0, 0.3333, 0.0, 0.3333, 0.0, 0.3333, 0.0, 0.3333, 0.0, 0.3333, 0.0, 0.3333, 0.0, 0.3333, 0.0, 0.3333, 0.0, 0.3333, 0.0, 0.3333, 0.0, 0.3333, 0.0, 0.3333, 0.0, 0.3333, 0.0, 0.3333, 0.0, 0.3333, 0.0, 0.3333, 0.0, 0.3333, 0.0, 0.3333, 0.0, 0.3333, 0.0, 0.3333, 0.0, 0.3333, 0.0, 0.3333, 0.0, 0.3333, 0.0, 0.3333, 0.0, 0.3333, 0.0, 0.3333, 0.0, 0.3333, 0.0, 0.3333, 0.0, 0.3333, 0.0, 0.3333, 0.0, 0.3333, 0.0, 0.3333, 0.0, 0.3333, 0.0, 0.3333, 0.0, 0.3333, 0.0, 0.3333, 0.0, 0.3333, 0.0, 0.3333, 0.0, 0.3333, 0.0, 0.3333, 0.0, 0.3333, 0.0, 0.3333, 0.0, 0.3333, 0.0, 0.3333, 0.0, 0.3333, 0.0, 0.3333, 0.0, 0.3333, 0.0, 0.3333, 0.0, 0.3333, 0.0, 0.3333, 0.0, 0.3333, 0.0, 0.3333, 0.0, 0.3333, 0.0, 0.3333, 0.0, 0.3333, 0.0, 0.3333, 0.0, 0.3333, 0.0, 0.3333, 0.0, 0.3333, 0.0, 0.3333, 0.0, 0.3333, 0.0, 0.3333, 0.0, 0.3333, 0.0, 0.3333, 0.0, 0.3333, 0.0, 0.3333, 0.0, 0.3333, 0.0, 0.3333, 0.0, 0.3333, 0.0, 0.3333, 0.0, 0.3333, 0.0, 0.3333, 0.0, 0.3333, 0.0, 0.3333, 0.0, 0.3333, 0.0, 0.3333, 0.0, 0.3333, 0.0, 0.3333, 0.0, 0.3333, 0.0, 0.3333, 0.0, 0.3333, 0.0, 0.3333, 0.0, 0.3333, 0.0, 0.3333, 0.0, 0.3333, 0.0, 0.3333, 0.0, 0.6667, 0.0, 0.6667, 0.0, 0.6667, 0.0, 0.6667, 0.0, 0.6667, 0.0, 0.6667, 0.0, 0.6667, 0.0, 0.6667, 0.0, 0.6667, 0.0, 0.6667, 0.0, 0.6667, 0.0, 0.6667, 0.0, 0.3333, 0.0, 0.3333, 0.0, 0.3333, 0.0, 0.3333, 0.0, 0.3333, 0.0, 0.3333, 0.0, 0.3333, 0.0, 0.3333, 0.0, 0.3333, 0.0, 0.3333, 0.0, 0.3333, 0.0, 0.3333, 0.0, 0.3333, 0.0, 0.3333, 0.0, 0.3333, 0.0, 0.3333, 0.0, 0.3333, 0.0, 0.3333, 0.0, 0.3333, 0.0, 0.3333, 0.0, 0.3333, 0.0, 0.3333, 0.0, 0.3333, 0.0, 0.3333, 0.0, 0.3333, 0.0, 0.3333, 0.0, 0.3333, 0.0, 0.3333, 0.0, 0.3333, 0.0, 0.3333, 0.0, 0.3333, 0.0, 0.3333, 0.0, 0.3333, 0.0, 0.3333, 0.0, 0.3333, 0.0, 0.3333, 0.0, 0.3333, 0.0, 0.3333, 0.0, 0.3333, 0.0, 0.3333, 0.0, 0.3333, 0.0, 0.3333, 0.0, 0.3333, 0.0, 0.3333, 0.0, 0.3333, 0.0, 0.3333, 0.0, 0.3333, 0.0, 0.3333, 0.0, 0.3333, 0.0, 0.3333, 0.0, 0.3333, 0.0, 0.3333, 0.0, 0.3333, 0.0, 0.3333, 0.0, 0.3333, 0.0, 0.3333, 0.0, 0.6667, 0.0, 0.6667, 0.0, 0.6667, 0.0, 0.6667, 0.0, 0.0, 0.0, 0.0, 0.0, 0.0, 0.0, 0.0, 0.0, 0.0, 0.0, 0.0, 0.0, 0.0, 0.0, 0.0, 0.0, 0.6667, 0.0, 0.6667, 0.0, 0.6667, 0.0, 0.6667, 0.0, 0.0, 0.0, 0.0, 0.0, 0.0, 0.0, 0.0, 0.0, 0.0, 0.0, 0.0, 0.0, 0.0, 0.0, 0.0, 0.0, 0.0, 0.0, 0.0, 0.0, 0.0, 0.0, 0.0, 0.0, 0.0, 0.0, 0.0, 0.0, 0.0, 0.0, 0.0, 0.0, 0.6667, 0.0, 0.6667, 0.0, 0.6667, 0.0, 0.6667, 0.0, 0.0, 0.0, 0.0, 0.0, 0.0, 0.0, 0.0, 0.0, 0.0, 0.0, 0.0, 0.0, 0.0, 0.0, 0.0, 0.0, 0.0, 0.0, 0.0, 0.0, 0.0, 0.0, 0.0, 0.0, 0.0, 0.0, 0.0, 0.0, 0.0, 0.0, 0.0, 0.0, 0.0, 0.0, 0.0, 0.0, 0.0, 0.0, 0.0, 0.0, 0.0, 0.0, 0.0, 0.0, 0.0, 0.0, 0.0, 0.0, 0.0, 0.0, 0.0, 0.0, 0.0, 0.0, 0.0, 0.0, 0.0, 0.0, 0.0, 0.0, 0.0, 0.0, 0.0, 0.0, 0.0, 0.0, 0.0, 0.0, 0.0, 0.0, 0.0, 0.0, 0.0, 0.0, 0.0, 0.0, 0.0, 0.0, 0.0, 0.0, 0.0, 0.0, 0.0, 0.0, 0.0, 0.0, 0.0, 0.0, 0.0, 0.0, 0.0, 0.0, 0.0, 0.0, 0.0, 0.0, 0.0, 0.0, 0.0, 0.0, 0.0, 0.0, 0.0, 0.0, 0.0, 0.0, 0.0, 0.0, 0.0, 0.0, 0.0, 0.0, 0.0, 0.0, 0.0, 0.0, 0.0, 0.0, 0.0, 0.0, 0.0, 0.0, 0.0, 0.0, 0.0, 0.0, 0.0, 0.0, 0.0, 0.0, 0.0, 0.0, 0.0, 0.0, 0.0, 0.0, 0.0, 0.0, 0.0, 0.0, 0.0, 0.0, 0.0, 0.0, 0.0, 0.0, 0.0, 0.0, 0.0, 0.0, 0.0, 0.0, 0.0, 0.0, 0.0, 0.0, 0.0, 0.0, 0.0, 0.0, 0.0, 0.0, 0.0, 0.0, 0.0, 0.0, 0.0, 0.0, 0.0, 0.0, 0.0, 0.0, 0.0, 0.0, 0.0, 0.0, 0.0, 0.0, 0.0, 0.0, 0.0, 0.0, 0.0, 0.0, 0.0, 0.0, 0.0, 0.0, 0.0, 0.0, 0.0, 0.0, 0.0, 0.0, 0.0, 0.0, 0.0, 0.0, 0.0, 0.0, 0.0, 0.0, 0.0, 0.0, 0.0, 0.0, 0.0, 0.0, 0.0, 0.0, 0.0, 0.0, 0.0, 0.0, 0.0, 0.0, 0.0, 0.0, 0.0, 0.0, 0.0, 0.0, 0.0, 0.0, 0.0, 0.0, 0.0, 0.0, 0.0, 0.0, 0.0, 0.0, 0.0, 0.0, 0.0, 0.0, 0.0, 0.0, 0.0, 0.0, 0.0, 0.0, 0.0, 0.0, 0.0, 0.0, 0.0, 0.0, 0.0, 0.0, 0.0, 0.0, 0.0, 0.0, 0.0, 0.0, 0.0, 0.0, 0.0, 0.0, 0.0, 0.0, 0.0, 0.0, 0.0, 0.0, 0.0, 0.0, 0.0, 0.0, 0.0, 0.0, 0.0, 0.0, 0.0, 0.0, 0.0, 0.0, 0.0, 0.0, 0.0, 0.0, 0.0, 0.0, 0.0, 0.0, 0.0, 0.0, 0.0, 0.0, 0.0, 0.0, 0.0, 0.0, 0.0, 0.0, 0.0, 0.0, 0.0, 0.0, 0.0, 0.0, 0.0, 0.0, 0.0, 0.0, 0.0, 0.0, 0.0, 0.0, 0.0, 0.0, 0.0, 0.0, 0.0, 0.0, 0.0, 0.0, 0.0, 0.0, 0.0, 0.0, 0.0, 0.0, 0.0, 0.0, 0.0, 0.0, 0.0, 0.0, 0.0, 0.0, 0.0, 0.0, 0.0, 0.0, 0.0, 0.0, 0.0, 0.0, 0.0, 0.0, 0.0, 0.0, 0.0, 0.0, 0.0, 0.0, 0.0, 0.0, 0.0, 0.0, 0.0, 0.0, 0.0, 0.0, 0.0, 0.0, 0.0, 0.0, 0.0, 0.0, 0.0, 0.0, 0.0, 0.0, 0.0, 0.0, 0.0, 0.0, 0.0, 0.0, 0.0, 0.0, 0.0, 0.0, 0.0, 0.0, 0.0, 0.0, 0.0, 0.0, 0.0, 0.0, 0.0, 0.0, 0.0, 0.0, 0.0, 0.0, 0.0, 0.0, 0.0, 0.0, 0.0, 0.0, 0.0, 0.0, 0.0, 0.0, 0.0, 0.0, 0.0, 0.0, 0.0, 0.0, 0.0, 0.0, 0.0, 0.0, 0.0, 0.0, 0.0, 0.0, 0.0, 0.0, 0.0, 0.0, 0.0, 0.0, 0.0, 0.0, 0.0, 0.0, 0.0, 0.0, 0.0, 0.0, 0.0, 0.0, 0.0, 0.0, 0.0, 0.0, 0.0, 0.0, 0.0, 0.0, 0.0, 0.0, 0.0, 0.0, 0.0, 0.0, 0.0, 0.0, 0.0, 0.0, 0.0, 0.0, 0.0, 0.0, 0.0, 0.0, 0.0, 0.0, 0.0, 0.0, 0.0, 0.0, 0.0, 0.0, 0.0, 0.0, 0.0, 0.0, 0.0, 0.0, 0.0, 0.0, 0.0, 0.0, 0.0, 0.0, 0.0, 0.0, 0.0, 0.0, 0.0, 0.0, 0.0, 0.0, 0.0, 0.0, 0.0, 0.0, 0.0, 0.0, 0.0, 0.0, 0.0, 0.0, 0.0, 0.0, 0.0, 0.0, 0.0, 0.0, 0.0, 0.0, 0.0, 0.0, 0.0, 0.0, 0.0, 0.0, 0.0, 0.0, 0.0, 0.0, 0.0, 0.0, 0.0, 0.0, 0.0, 0.0, 0.0, 0.0, 0.0, 0.0, 0.0, 0.0, 0.0, 0.0, 0.0, 0.0, 0.0, 0.0, 0.0, 0.0, 0.0, 0.0, 0.0, 0.0, 0.0, 0.0, 0.0, 0.0, 0.0, 0.0, 0.0, 0.0, 0.0, 0.0, 0.0, 0.0, 0.0, 0.0, 0.0, 0.0, 0.0, 0.0, 0.0, 0.0, 0.0, 0.0, 0.0, 0.0, 0.0, 0.0, 0.0, 0.0, 0.0, 0.0, 0.0, 0.0, 0.0, 0.0, 0.0, 0.0, 0.0, 0.0, 0.0, 0.0, 0.0, 0.0, 0.0, 0.0, 0.0, 0.0, 0.0, 0.0, 0.0, 0.0, 0.0, 0.0, 0.0, 0.0, 0.0, 0.0, 0.0, 0.0, 0.0, 0.0, 0.0, 0.0, 0.0, 0.0, 0.0, 0.0, 0.0, 0.0, 0.0, 0.0, 0.0, 0.0, 0.0, 0.0, 0.0, 0.0, 0.0, 0.0, 0.0, 0.0, 0.0, 0.0, 0.0, 0.0, 0.0, 0.0, 0.0, 0.0, 0.0, 0.0, 0.0, 0.0, 0.0, 0.0, 0.0, 0.0, 0.0, 0.0, 0.0, 0.0, 0.0, 0.0, 0.0, 0.0, 0.0, 0.0, 0.0, 0.0, 0.0, 0.0, 0.0, 0.0, 0.0, 0.0, 0.0, 0.0, 0.0, 0.0, 0.0, 0.0, 0.0, 0.0, 0.0, 0.0, 0.0, 0.0, 0.0, 0.0, 0.0, 0.0, 0.0, 0.0, 0.0, 0.0, 0.0, 0.0, 0.0, 0.0, 0.0, 0.0, 0.0, 0.0, 0.0, 0.0, 0.0, 0.0, 0.0, 0.0, 0.0, 0.0, 0.0, 0.0, 0.0, 0.0, 0.0, 0.0, 0.0, 0.0, 0.0, 0.0, 0.0, 0.0, 0.0, 0.0, 0.0, 0.0, 0.0, 0.0, 0.0, 0.0, 0.0, 0.0, 0.0, 0.0, 0.0, 0.0, 0.0, 0.0, 0.0, 0.0, 0.0, 0.0, 0.0, 0.0, 0.0, 0.0, 0.0, 0.0, 0.0, 0.0, 0.0, 0.0, 0.0, 0.0, 0.0, 0.0, 0.0, 0.0, 0.0, 0.0, 0.0, 0.0, 0.0, 0.0, 0.0, 0.0, 0.0, 0.0, 0.0, 0.0, 0.0, 0.0, 0.0, 0.0, 0.0, 0.0, 0.0, 0.0, 0.0, 0.0, 0.0, 0.0, 0.0, 0.0, 0.0, 0.0, 0.0, 0.0, 0.0, 0.0, 0.0, 0.0, 0.0, 0.0, 0.0, 0.0, 0.0, 0.0, 0.0, 0.0, 0.0, 0.0, 0.0, 0.0, 0.0, 0.0, 0.0, 0.0, 0.0, 0.0, 0.0, 0.0, 0.0, 0.0, 0.0, 0.0, 0.0, 0.0, 0.0, 0.0, 0.0, 0.0, 0.0, 0.0, 0.0, 0.0, 0.0, 0.0, 0.0, 0.0, 0.0, 0.0, 0.0, 0.0, 0.0, 0.0, 0.0, 0.0, 0.0, 0.0, 0.0, 0.0, 0.0, 0.0, 0.0, 0.0, 0.0, 0.0, 0.0, 0.0, 0.0, 0.0, 0.0, 0.0, 0.0, 0.0, 0.0, 0.0, 0.0, 0.0, 0.0, 0.0, 0.0, 0.0, 0.0, 0.0, 0.0, 0.0, 0.0, 0.0, 0.0, 0.0, 0.0, 0.0, 0.0, 0.0, 0.0, 0.0, 0.0, 0.0, 0.0, 0.0, 0.0, 0.0, 0.0, 0.0, 0.0, 0.0, 0.0, 0.0, 0.0, 0.0, 0.0, 0.0, 0.0, 0.0, 0.0, 0.0, 0.0, 0.0, 0.0, 0.0, 0.0, 0.0, 0.0, 0.0, 0.0, 0.0, 0.0, 0.0, 0.0, 0.0, 0.0, 0.0, 0.0, 0.0, 0.0, 0.0, 0.0, 0.0, 0.0, 0.0, 0.0, 0.0, 0.0, 0.0, 0.0, 0.0, 0.0, 0.0, 0.0, 0.0, 0.0, 0.0, 0.0, 0.0, 0.0, 0.0, 0.0, 0.0, 0.0, 0.0, 0.0, 0.0, 0.0, 0.0, 0.0, 0.0, 0.0, 0.0, 0.0, 0.0, 0.0, 0.0, 0.0, 0.0, 0.0, 0.0, 0.0, 0.0, 0.0, 0.0, 0.0, 0.0, 0.0, 0.0, 0.0, 0.0, 0.0, 0.0, 0.0, 0.0, 0.0, 0.0, 0.0, 0.0, 0.0, 0.0, 0.0, 0.0, 0.0, 0.0, 0.0, 0.0, 0.0, 0.0, 0.0, 0.0, 0.0, 0.0, 0.0, 0.0, 0.0, 0.0, 0.0, 0.0, 0.0, 0.0, 0.0, 0.0, 0.0, 0.0, 0.0, 0.0, 0.0, 0.0, 0.0, 0.0, 0.0, 0.0, 0.0, 0.0, 0.0, 0.0, 0.0, 0.0, 0.0, 0.0, 0.0, 0.0, 0.0, 0.0, 0.0, 0.0, 0.0, 0.0, 0.0, 0.0, 0.0, 0.0, 0.0, 0.0, 0.0, 0.0, 0.0, 0.0, 0.0, 0.0, 0.0, 0.0, 0.0, 0.0, 0.0, 0.0, 0.0, 0.0, 0.0, 0.0, 0.0, 0.0, 0.0, 0.0, 0.0, 0.0, 0.0, 0.0, 0.0, 0.0, 0.0, 0.0, 0.0, 0.0, 0.0, 0.0, 0.0, 0.0, 0.0, 0.0, 0.0, 0.0, 0.0, 0.0, 0.0, 0.0, 0.0, 0.0, 0.0, 0.0, 0.0, 0.0, 0.0, 0.0, 0.0, 0.0, 0.0, 0.0, 0.0, 0.0, 0.0, 0.0, 0.0, 0.0, 0.0, 0.0, 0.0, 0.0, 0.0, 0.0, 0.0, 0.0, 0.0, 0.0, 0.0, 0.0, 0.0, 0.0, 0.0, 0.0, 0.0, 0.0, 0.0, 0.0, 0.0, 0.0, 0.0, 0.0, 0.0, 0.0, 0.0, 0.0, 0.0, 0.0, 0.0, 0.0, 0.0, 0.0, 0.0, 0.0, 0.0, 0.0, 0.0, 0.0, 0.0, 0.0, 0.0, 0.0, 0.0, 0.0, 0.0, 0.0, 0.0, 0.0, 0.0, 0.0, 0.0, 0.0, 0.0, 0.0, 0.0, 0.0, 0.0, 0.0, 0.0, 0.0, 0.0, 0.0, 0.0, 0.0, 0.0, 0.0, 0.0, 0.0, 0.0, 0.0, 0.0, 0.0, 0.0, 0.0, 0.0, 0.0, 0.0, 0.0, 0.0, 0.0, 0.0, 0.0, 0.0, 0.0, 0.0, 0.0, 0.0, 0.0, 0.0, 0.0, 0.0, 0.0, 0.0, 0.0, 0.0, 0.0, 0.0, 0.0, 0.0, 0.0, 0.0, 0.0, 0.0, 0.0, 0.0, 0.0, 0.0, 0.0, 0.0, 0.0, 0.0, 0.0, 0.0, 0.0, 0.0, 0.0, 0.0, 0.0, 0.0, 0.0, 0.0, 0.0, 0.0, 0.0, 0.0, 0.0, 0.0, 0.0, 0.0, 0.0, 0.0, 0.0, 0.0, 0.0, 0.0, 0.0, 0.0, 0.0, 0.0, 0.0, 0.0, 0.0, 0.0, 0.0, 0.0, 0.0, 0.0, 0.0, 0.0, 0.0, 0.0, 0.0, 0.0, 0.0, 0.0, 0.0, 0.0, 0.0, 0.0, 0.0, 0.0, 0.0, 0.0, 0.0, 0.0, 0.0, 0.0, 0.0, 0.0, 0.0, 0.0, 0.0, 0.0, 0.0, 0.0, 0.0, 0.0, 0.0, 0.0, 0.0, 0.0, 0.0, 0.0, 0.0, 0.0, 0.0, 0.0, 0.0, 0.0, 0.0, 0.0, 0.0, 0.0, 0.0, 0.0, 0.0, 0.0, 0.0, 0.0, 0.0, 0.0, 0.0, 0.0, 0.0, 0.0, 0.0, 0.0, 0.0, 0.0, 0.0, 0.0, 0.0, 0.0, 0.0, 0.0, 0.0, 0.0, 0.0, 0.0, 0.0, 0.0, 0.0, 0.0, 0.0, 0.0, 0.0, 0.0, 0.0, 0.0, 0.0, 0.0, 0.0, 0.0, 0.0, 0.0, 0.0, 0.0, 0.0, 0.0, 0.0, 0.0, 0.0, 0.0, 0.0, 0.0, 0.0, 0.0, 0.0, 0.0, 0.0, 0.0, 0.0, 0.0, 0.0, 0.0, 0.0, 0.0, 0.0, 0.0, 0.0, 0.0, 0.0, 0.0, 0.0, 0.0, 0.0, 0.0, 0.0, 0.0, 0.0, 0.0, 0.0, 0.0, 0.0, 0.0, 0.0, 0.0, 0.0, 0.0, 0.0, 0.0, 0.0, 0.0, 0.0, 0.0, 0.0, 0.0, 0.0, 0.0, 0.0, 0.0, 0.0, 0.0, 0.0, 0.0, 0.0, 0.0, 0.0, 0.0, 0.0, 0.0, 0.0, 0.0, 0.0, 0.0, 0.0, 0.0, 0.0, 0.0, 0.0, 0.0, 0.0, 0.0, 0.0, 0.0, 0.0, 0.0, 0.0, 0.0, 0.0, 0.0, 0.0, 0.0, 0.0, 0.0, 0.0, 0.0, 0.0, 0.0, 0.0, 0.0, 0.0, 0.0, 0.0, 0.0, 0.0, 0.0, 0.0, 0.0, 0.0, 0.0, 0.0, 0.0, 0.0, 0.0, 0.0, 0.0, 0.0, 0.0, 0.0, 0.0, 0.0, 0.0, 0.0, 0.0, 0.0, 0.0, 0.0, 0.0, 0.0, 0.0, 0.0, 0.0, 0.0, 0.0, 0.0, 0.0, 0.0, 0.0, 0.0, 0.0, 0.0, 0.0, 0.0, 0.0, 0.0, 0.0, 0.0, 0.0, 0.0, 0.0, 0.0, 0.0, 0.0, 0.0, 0.0, 0.0, 0.0, 0.0, 0.0, 0.0, 0.0, 0.0, 0.0, 0.0, 0.0, 0.0, 0.0, 0.0, 0.0, 0.0, 0.0, 0.0, 0.0, 0.0, 0.0, 0.0, 0.0, 0.0, 0.0, 0.0, 0.0, 0.0, 0.0, 0.0, 0.0, 0.0, 0.0, 0.0, 0.0, 0.0, 0.0, 0.0, 0.0, 0.0, 0.0, 0.0, 0.0, 0.0, 0.0, 0.0, 0.0, 0.0, 0.0, 0.0, 0.0, 0.0, 0.0, 0.0, 0.0, 0.0, 0.0, 0.0, 0.0, 0.0, 0.0, 0.0, 0.0, 0.0, 0.0, 0.0, 0.0, 0.0, 0.0, 0.0, 0.0, 0.0, 0.0, 0.0, 0.0, 0.0, 0.0, 0.0, 0.0, 0.0, 0.0, 0.0, 0.0, 0.0, 0.0, 0.0, 0.0, 0.0, 0.0, 0.0, 0.0, 0.0, 0.0, 0.0, 0.0, 0.0, 0.0, 0.0, 0.0, 0.0, 0.0, 0.0, 0.0, 0.0, 0.0, 0.0, 0.0, 0.0, 0.0, 0.0, 0.0, 0.0, 0.0, 0.0, 0.0, 0.0, 0.0, 0.0, 0.0, 0.0, 0.0, 0.0, 0.0, 0.0, 0.0, 0.0, 0.0, 0.0, 0.0, 0.0, 0.0, 0.0, 0.0, 0.0, 0.0, 0.0, 0.0, 0.0, 0.0, 0.0, 0.0, 0.0, 0.0, 0.0, 0.0, 0.0, 0.0, 0.0, 0.0, 0.0, 0.0, 0.0, 0.0, 0.0, 0.0, 0.0, 0.0, 0.0, 0.0, 0.0, 0.0, 0.0, 0.0, 0.0, 0.0, 0.0, 0.0, 0.0, 0.0, 0.0, 0.0, 0.0, 0.0, 0.0, 0.0, 0.0, 0.0, 0.0, 0.0, 0.0, 0.0, 0.0, 0.0, 0.0, 0.0, 0.0, 0.0, 0.0, 0.0, 0.0, 0.0, 0.0, 0.0, 0.0, 0.0, 0.0, 0.0, 0.0, 0.0, 0.0, 0.0, 0.0, 0.0, 0.0, 0.0, 0.0, 0.0, 0.0, 0.0, 0.0, 0.0, 0.0, 0.0, 0.0, 0.0, 0.0, 0.0, 0.0, 0.0, 0.0, 0.0, 0.0, 0.0, 0.0, 0.0, 0.0, 0.0, 0.0, 0.0, 0.0, 0.0, 0.0, 0.0, 0.0, 0.0, 0.0, 0.0, 0.0, 0.0, 0.0, 0.0, 0.0, 0.0, 0.0, 0.0, 0.0, 0.0, 0.0, 0.0, 0.0, 0.0, 0.0, 0.0, 0.0, 0.0, 0.0, 0.0, 0.0, 0.0, 0.0, 0.0, 0.0, 0.0, 0.0, 0.0, 0.0, 0.0, 0.0, 0.0, 0.0, 0.0, 0.0, 0.0, 0.0, 0.0, 0.0, 0.0, 0.0, 0.0, 0.0, 0.0, 0.0, 0.0, 0.0, 0.0, 0.0, 0.0, 0.0, 0.0, 0.0, 0.0, 0.0, 0.0, 0.0, 0.0, 0.0, 0.0, 0.0, 0.0, 0.0, 0.0, 0.0, 0.0, 0.0, 0.0, 0.0, 0.0, 0.0, 0.0, 0.0, 0.0, 0.0, 0.0, 0.0, 0.0, 0.0, 0.0, 0.0, 0.0, 0.0, 0.0, 0.0, 0.0, 0.0, 0.0, 0.0, 0.0, 0.0, 0.0, 0.0, 0.0, 0.0, 0.0, 0.0, 0.0, 0.0, 0.0, 0.0, 0.0, 0.0, 0.0, 0.0, 0.0, 0.0, 0.0, 0.0, 0.0, 0.0, 0.0, 0.0, 0.0, 0.0, 0.0, 0.0, 0.0, 0.0, 0.0, 0.0, 0.0, 0.0, 0.0, 0.0, 0.0, 0.0, 0.0, 0.0, 0.0, 0.0, 0.0, 0.0, 0.0, 0.0, 0.0, 0.0, 0.0, 0.0, 0.0, 0.0, 0.0, 0.0, 0.0, 0.0, 0.0, 0.0, 0.0, 0.0, 0.0, 0.0, 0.0, 0.0, 0.0, 0.0, 0.0, 0.0, 0.0, 0.0, 0.0, 0.0, 0.0, 0.0, 0.0, 0.0, 0.0, 0.0, 0.0, 0.0, 0.0, 0.0, 0.0, 0.0, 0.0, 0.0, 0.0, 0.0, 0.0, 0.0, 0.0, 0.0, 0.0, 0.0, 0.0, 0.0, 0.0, 0.0, 0.0, 0.0, 0.0, 0.0, 0.0, 0.0, 0.0, 0.0, 0.0, 0.0, 0.0, 0.0, 0.0, 0.0, 0.0, 0.0, 0.0, 0.0, 0.0, 0.0, 0.0, 0.0, 0.0, 0.0, 0.0, 0.0, 0.0, 0.0, 0.0, 0.0, 0.0, 0.0, 0.0, 0.0, 0.0, 0.0, 0.0, 0.0, 0.0, 0.0, 0.0, 0.0, 0.0, 0.0, 0.0, 0.0, 0.0, 0.0, 0.0, 0.0, 0.0, 0.0, 0.0, 0.0, 0.0, 0.0, 0.0, 0.0, 0.0, 0.0, 0.0, 0.0, 0.0, 0.0, 0.0, 0.0, 0.0, 0.0, 0.0, 0.0, 0.0, 0.0, 0.0, 0.0, 0.0, 0.0, 0.0, 0.0, 0.0, 0.0, 0.0, 0.0, 0.0, 0.0, 0.0, 0.0, 0.0, 0.0, 0.0, 0.0, 0.0, 0.0, 0.0, 0.0, 0.0, 0.0, 0.0, 0.0, 0.0, 0.0, 0.0, 0.0, 0.0, 0.0, 0.0, 0.0, 0.0, 0.0, 0.0, 0.0, 0.0, 0.0, 0.0, 0.0, 0.0, 0.0, 0.0, 0.0, 0.0, 0.0, 0.0, 0.0, 0.0, 0.0, 0.0, 0.0, 0.0, 0.0, 0.0, 0.0, 0.0, 0.0, 0.0, 0.0, 0.0, 0.0, 0.0, 0.0, 0.0, 0.0, 0.0, 0.0, 0.0, 0.0, 0.0, 0.0, 0.0, 0.0, 0.0, 0.0, 0.0, 0.0, 0.0, 0.0, 0.0, 0.0, 0.0, 0.0, 0.0, 0.0, 0.0, 0.0, 0.0, 0.0, 0.0, 0.0, 0.0, 0.0, 0.0, 0.0, 0.0, 0.0, 0.0, 0.0, 0.0, 0.0, 0.0, 0.0, 0.0, 0.0, 0.0, 0.0, 0.0, 0.0, 0.0, 0.0, 0.0, 0.0, 0.0, 0.0, 0.0, 0.0, 0.0, 0.0, 0.0, 0.0, 0.0, 0.0, 0.0, 0.0, 0.0, 0.0, 0.0, 0.0, 0.0, 0.0, 0.0, 0.0, 0.0, 0.0, 0.0, 0.0, 0.0, 0.0, 0.0, 0.0, 0.0, 0.0, 0.0, 0.0, 0.0, 0.0, 0.0, 0.0, 0.0, 0.0, 0.0, 0.0, 0.0, 0.0, 0.0, 0.0, 0.0, 0.0, 0.0, 0.0, 0.0, 0.0, 0.0, 0.0, 0.0, 0.0, 0.0, 0.0, 0.0, 0.0, 0.0, 0.0, 0.0, 0.0, 0.0, 0.0, 0.0, 0.0, 0.0, 0.0, 0.0, 0.0, 0.0, 0.0, 0.0, 0.0, 0.0, 0.0, 0.0, 0.0, 0.0, 0.0, 0.0, 0.0, 0.0, 0.0, 0.0, 0.0, 0.0, 0.0, 0.0, 0.0, 0.0, 0.0, 0.0, 0.0, 0.0, 0.0, 0.0, 0.0, 0.0, 0.0, 0.0, 0.0, 0.0, 0.0, 0.0, 0.0, 0.0, 0.0, 0.0, 0.0, 0.0, 0.0, 0.0, 0.0, 0.0, 0.0, 0.0, 0.0, 0.0, 0.0, 0.0, 0.0, 0.0, 0.0, 0.0, 0.0, 0.0, 0.0, 0.0, 0.0, 0.0, 0.0, 0.0, 0.0, 0.0, 0.0, 0.0, 0.0, 0.0, 0.0, 0.0, 0.0, 0.0, 0.0, 0.0, 0.0, 0.0, 0.0, 0.0, 0.0, 0.0, 0.0, 0.0, 0.0, 0.0, 0.0, 0.0, 0.0, 0.0, 0.0, 0.0, 0.0, 0.0, 0.0, 0.0, 0.0, 0.0, 0.0, 0.0, 0.0, 0.0, 0.0, 0.0, 0.0, 0.0, 0.0, 0.0, 0.0, 0.0, 0.0, 0.0, 0.0, 0.0, 0.0, 0.0, 0.0, 0.0, 0.0, 0.0, 0.0, 0.0, 0.0, 0.0, 0.0, 0.0, 0.0, 0.0, 0.0, 0.0, 0.0, 0.0, 0.0, 0.0, 0.0, 0.0, 0.0, 0.0, 0.0, 0.0, 0.0, 0.0, 0.0, 0.0, 0.0, 0.0, 0.0, 0.0, 0.0, 0.0, 0.0, 0.0, 0.0, 0.0, 0.0, 0.0, 0.0, 0.0, 0.0, 0.0, 0.0, 0.0, 0.0, 0.0, 0.0, 0.0, 0.0, 0.0, 0.0, 0.0, 0.0, 0.0, 0.0, 0.0, 0.0, 0.0, 0.0, 0.0, 0.0, 0.0, 0.0, 0.0, 0.0, 0.0, 0.0, 0.0, 0.0, 0.0, 0.0, 0.0, 0.0, 0.0, 0.0, 0.0, 0.0, 0.0, 0.0, 0.0, 0.0, 0.0, 0.0, 0.0, 0.0, 0.0, 0.0, 0.0, 0.0, 0.0, 0.0, 0.0, 0.0, 0.0, 0.0, 0.0, 0.0, 0.0, 0.0, 0.0, 0.0, 0.0, 0.0, 0.0, 0.0, 0.0, 0.0, 0.0, 0.0, 0.0, 0.0, 0.0, 0.0, 0.0, 0.0, 0.0, 0.0, 0.0, 0.0, 0.0, 0.0, 0.0, 0.0, 0.0, 0.0, 0.0, 0.0, 0.0, 0.0, 0.0, 0.0, 0.0, 0.0, 0.0, 0.0, 0.0, 0.0, 0.0, 0.0, 0.0, 0.0, 0.0, 0.0, 0.0, 0.0, 0.0, 0.0, 0.0, 0.0, 0.0, 0.0, 0.0, 0.0, 0.0, 0.0, 0.0, 0.0, 0.0, 0.0, 0.0, 0.0, 0.0, 0.0, 0.0, 0.0, 0.0, 0.0, 0.0, 0.0, 0.0, 0.0, 0.0, 0.0, 0.0, 0.0, 0.0, 0.0, 0.0, 0.0, 0.0, 0.0, 0.0, 0.0, 0.0, 0.0, 0.0, 0.0, 0.0, 0.0, 0.0, 0.0, 0.0, 0.0, 0.0, 0.0, 0.0, 0.0, 0.0, 0.0, 0.0, 0.0, 0.0, 0.0, 0.0, 0.0, 0.0, 0.0, 0.0, 0.0, 0.0, 0.0, 0.0, 0.0, 0.0, 0.0, 0.0, 0.0, 0.0, 0.0, 0.0, 0.0, 0.0, 0.0, 0.0, 0.0, 0.0, 0.0, 0.0, 0.0, 0.0, 0.0, 0.0, 0.0, 0.0, 0.0, 0.0, 0.0, 0.0, 0.0, 0.0, 0.0, 0.0, 0.0, 0.0, 0.0, 0.0, 0.0, 0.0, 0.0, 0.0, 0.0, 0.0, 0.0, 0.0, 0.0, 0.0, 0.0, 0.0, 0.0, 0.0, 0.0, 0.0, 0.0, 0.0, 0.0, 0.0, 0.0, 0.0, 0.0, 0.0, 0.0, 0.0, 0.0, 0.0, 0.0, 0.0, 0.0, 0.0, 0.0, 0.0, 0.0, 0.0, 0.0, 0.0, 0.0, 0.0, 0.0, 0.0, 0.0, 0.0, 0.0, 0.0, 0.0, 0.0, 0.0, 0.0, 0.0, 0.0, 0.0, 0.0, 0.0, 0.0, 0.0, 0.0, 0.0, 0.0, 0.0, 0.0, 0.0, 0.0, 0.0, 0.0, 0.0, 0.0, 0.0, 0.0, 0.0, 0.0, 0.0, 0.0, 0.0, 0.0, 0.0, 0.0, 0.0, 0.0, 0.0, 0.0, 0.0, 0.0, 0.0, 0.0, 0.0, 0.0, 0.0, 0.0, 0.0, 0.0, 0.0, 0.0, 0.0, 0.0, 0.0, 0.0, 0.0, 0.0, 0.0, 0.0, 0.0, 0.0, 0.0, 0.0, 0.0, 0.0, 0.0, 0.0, 0.0, 0.0, 0.0, 0.0, 0.0, 0.0, 0.0, 0.0, 0.0, 0.0, 0.0, 0.0, 0.0, 0.0, 0.0, 0.0, 0.0, 0.0, 0.0, 0.0, 0.0, 0.0, 0.0, 0.0, 0.0, 0.0, 0.0, 0.0, 0.0, 0.0, 0.0, 0.0, 0.0, 0.0, 0.0, 0.0, 0.0, 0.0, 0.0, 0.0, 0.0, 0.0, 0.0, 0.0, 0.0, 0.0, 0.0, 0.0, 0.0, 0.0, 0.0, 0.0, 0.0, 0.0, 0.0, 0.0, 0.0, 0.0, 0.0, 0.0, 0.0, 0.0, 0.0, 0.0, 0.0, 0.0, 0.0, 0.0, 0.0, 0.0, 0.0, 0.0, 0.0, 0.0, 0.0, 0.0, 0.0, 0.0, 0.0, 0.0, 0.0, 0.0, 0.0, 0.0, 0.0, 0.0, 0.0, 0.0, 0.0, 0.0, 0.0, 0.0, 0.0, 0.0, 0.0, 0.0, 0.0, 0.0, 0.0, 0.0, 0.0, 0.0, 0.0, 0.0, 0.0, 0.0, 0.0, 0.0, 0.0, 0.0, 0.0, 0.0, 0.0, 0.0, 0.0, 0.0, 0.0, 0.0, 0.0, 0.0, 0.0, 0.0, 0.0, 0.0, 0.0, 0.0, 0.0, 0.0, 0.0, 0.0, 0.0, 0.0, 0.0, 0.0, 0.0, 0.0, 0.0, 0.0, 0.0, 0.0, 0.0, 0.0, 0.0, 0.0, 0.0, 0.0, 0.0, 0.0, 0.0, 0.0, 0.0, 0.0, 0.0, 0.0, 0.0, 0.0, 0.0, 0.0, 0.0, 0.0, 0.0, 0.0, 0.0, 0.0, 0.0, 0.0, 0.0, 0.0, 0.0, 0.0, 0.0, 0.0, 0.0, 0.0, 0.0, 0.0, 0.0, 0.0, 0.0, 0.0, 0.0, 0.0, 0.0, 0.0, 0.0, 0.0, 0.0, 0.0, 0.0, 0.0, 0.0, 0.0, 0.0, 0.0, 0.0, 0.0, 0.0, 0.0, 0.0, 0.0, 0.0, 0.0, 0.0, 0.0, 0.0, 0.0, 0.0, 0.0, 0.0, 0.0, 0.0, 0.0, 0.0, 0.0, 0.0, 0.0, 0.6667, 0.0, 1.0, 0.0, 1.0, 1.0, 0.6667, 1.0, 0.0, 0.0, 0.3333, 0.0, 0.3333, 1.0, 0.0, 1.0, 0.3333, 0.0, 0.6667, 0.0, 0.6667, 1.0, 0.3333, 1.0, 0.6667, 0.0, 0.3333, 0.0, 0.3333, 0.0, 0.6667, 0.0, 0.3333, 0.0, 0.3333, 0.0, 0.3333, 0.0, 0.3333, 0.0, 0.3333, 0.0, 0.3333, 0.0, 0.3333, 0.0, 0.3333, 0.0, 0.6667, 0.0, 0.3333, 0.0, 0.3333, 0.0, 0.6667, 0.0, 0.3333, 0.0, 0.3333, 0.0, 0.3333, 0.0, 0.3333, 0.0, 0.6667, 0.0, 0.6667, 0.0, 0.6667, 0.0, 0.6667, 0.0, 0.6667, 0.0, 0.6667, 0.0, 0.6667, 0.0, 0.6667, 0.0, 0.6667, 0.0, 0.6667, 0.0, 0.6667, 0.0, 0.6667, 0.0, 0.6667, 0.0, 0.6667, 0.0, 0.6667, 0.0, 0.6667, 0.0, 0.3333, 0.0, 0.3333, 0.0, 0.3333, 0.0, 0.3333, 0.0, 0.6667, 0.0, 0.3333, 0.0, 0.3333, 0.0, 0.6667, 0.0, 0.3333, 0.0, 0.3333, 0.0, 0.3333, 0.0, 0.3333, 0.0, 0.3333, 0.0, 0.3333, 0.0, 0.3333, 0.0, 0.3333, 0.0, 0.3333, 0.0, 0.3333, 0.0, 0.3333, 0.0, 0.3333, 0.0, 0.3333, 0.0, 0.3333, 0.0, 0.3333, 0.0, 0.3333, 0.0, 0.6667, 0.0, 0.6667, 0.0, 0.6667, 0.0, 0.6667, 0.0, 0.6667, 0.0, 0.6667, 0.0, 0.6667, 0.0, 0.6667, 0.0, 0.0, 0.0, 0.0, 0.0, 0.0, 0.0, 0.0, 0.0, 0.0, 0.0, 0.0, 0.0, 0.0, 0.0, 0.0, 0.0, 0.0, 0.0, 0.0, 0.0, 0.0, 0.0, 0.0, 0.0, 0.0, 0.0, 0.0, 0.0, 0.0, 0.0, 0.0, 0.0, 0.0, 0.0, 0.0, 0.0, 0.0, 0.0, 0.0, 0.0, 0.0, 0.0, 0.0, 0.0, 0.0, 0.0, 0.0, 0.0, 0.0, 0.0, 0.0, 0.0, 0.0, 0.0, 0.0, 0.0, 0.0, 0.0, 0.0, 0.0, 0.0, 0.0, 0.0, 0.0, 0.0, 0.0, 0.0, 0.0, 0.0, 0.0, 0.0, 0.0, 0.0, 0.0, 0.0, 0.0, 0.0, 0.0, 0.0, 0.0, 0.0, 0.0, 0.0, 0.0, 0.0, 0.0, 0.0, 0.0, 0.0, 0.0, 0.0, 0.0, 0.0, 0.0, 0.0, 0.0, 0.0, 0.0, 0.0, 0.0, 0.0, 0.0, 0.0, 0.0, 0.0, 0.0, 0.0, 0.0, 0.0, 0.0, 0.0, 0.0, 0.0, 0.0, 0.0, 0.0, 0.0, 0.0, 0.0, 0.0, 0.0, 0.0, 0.0, 0.0, 0.0, 0.0, 0.0, 0.0, 0.0, 0.0, 0.0, 0.0, 0.0, 0.0, 0.0, 0.0, 0.0, 0.0, 0.0, 0.0, 0.0, 0.0, 0.0, 0.0, 0.0, 0.0, 0.0, 0.0, 0.0, 0.0, 0.0, 0.0, 0.0, 0.0, 0.0, 0.0, 0.0, 0.0, 0.0, 0.0, 0.0, 0.0, 0.0, 0.0, 0.0, 0.0, 0.0, 0.0, 0.0, 0.0, 0.0, 0.0, 0.0, 0.0, 0.0, 0.0, 0.0, 0.0, 0.0, 0.0, 0.0, 0.0, 0.0, 0.0, 0.0, 0.0, 0.0, 0.0, 0.0, 0.0, 0.0, 0.0, 0.0, 0.0, 0.0, 0.0, 0.0, 0.0, 0.0, 0.0, 0.0, 0.0, 0.0, 0.0, 0.0, 0.0, 0.0, 0.0, 0.0, 0.0, 0.0, 0.0, 0.0, 0.0, 0.0, 0.0, 0.0, 0.0, 0.0, 0.0, 0.0, 0.0, 0.0, 0.0, 0.0, 0.0, 0.0, 0.0, 0.0, 0.0, 0.0, 0.0, 0.0, 0.0, 0.0, 0.0, 0.0, 0.0, 0.0, 0.0, 0.0, 0.0, 0.0, 0.0, 0.0, 0.0, 0.0, 0.0, 0.0, 0.0, 0.0, 0.0, 0.0, 0.0, 0.0, 0.0, 0.0, 0.0, 0.0, 0.0, 0.0, 0.0, 0.0, 0.0, 0.0, 0.0, 0.0, 0.0, 0.0, 0.0, 0.0, 0.0, 0.0, 0.0, 0.0, 0.0, 0.0, 0.0, 0.0, 0.0, 0.0, 0.0, 0.0, 0.0, 0.0, 0.0, 0.0, 0.0, 0.0, 0.0, 0.0, 0.0, 0.0, 0.0, 0.0, 0.0, 0.0, 0.0, 0.0, 0.0, 0.0, 0.0, 0.0, 0.0, 0.0, 0.0, 0.0, 0.0, 0.0, 0.0, 0.0, 0.0, 0.0, 0.0, 0.0, 0.0, 0.0, 0.0, 0.0, 0.0, 0.0, 0.0, 0.0, 0.0, 0.0, 0.0, 0.0, 0.0, 0.0, 0.0, 0.0, 0.0, 0.0, 0.0, 0.0, 0.0, 0.0, 0.0, 0.0, 0.0, 0.0, 0.0, 0.0, 0.0, 0.0, 0.0, 0.0, 0.0, 0.0, 0.0, 0.0, 0.0, 0.0, 0.0, 0.0, 0.0, 0.0, 0.0, 0.0, 0.0, 0.0, 0.0, 0.0, 0.0, 0.0, 0.0, 0.0, 0.0, 0.0, 0.0, 0.0, 0.0, 0.0, 0.0, 0.0, 0.0, 0.0, 0.0, 0.0, 0.0, 0.0, 0.0, 0.0, 0.0, 0.0, 0.0, 0.0, 0.0, 0.0, 0.0, 0.0, 0.0, 0.0, 0.0, 0.0, 0.0, 0.0, 0.0, 0.0, 0.0, 0.0, 0.0, 0.0, 0.0, 0.0, 0.0, 0.0, 0.0, 0.0, 0.0, 0.0, 0.0, 0.0, 0.0, 0.0, 0.0, 0.0, 0.0, 0.0, 0.0, 0.0, 0.0, 0.0, 0.0, 0.0, 0.0, 0.0, 0.0, 0.0, 0.0, 0.0, 0.0, 0.0, 0.0, 0.0, 0.0, 0.0, 0.0, 0.0, 0.0, 0.0, 0.0, 0.0, 0.0, 0.0, 0.0, 0.0, 0.0, 0.0, 0.0, 0.0, 0.0, 0.0, 0.0, 0.0, 0.0, 0.0, 0.0, 0.0, 0.0, 0.0, 0.0, 0.0, 0.0, 0.0, 0.0, 0.0, 0.0, 0.0, 0.0, 0.0, 0.0, 0.0, 0.0, 0.0, 0.0, 0.0, 0.0, 0.0, 0.0, 0.0, 0.0, 0.0, 0.0, 0.0, 0.0, 0.0, 0.0, 0.0, 0.0, 0.0, 0.0, 0.0, 0.0, 0.0, 0.0, 0.0, 0.0, 0.0, 0.0, 0.0, 0.0, 0.0, 0.0, 0.0, 0.0, 0.0, 0.0, 0.0, 0.0, 0.0, 0.0, 0.0, 0.0, 0.0, 0.0, 0.0, 0.0, 0.0, 0.0, 0.0, 0.0, 0.0, 0.0, 0.0, 0.0, 0.0, 0.0, 0.0, 0.0, 0.0, 0.0, 0.0, 0.0, 0.0, 0.0, 0.3333, 0.0, 0.3333, 0.0, 0.3333, 0.0, 0.3333, 0.0, 0.3333, 0.0, 0.3333, 0.0, 0.3333, 0.0, 0.3333, 0.0, 0.3333, 0.0, 0.3333, 0.0, 0.3333, 0.0, 0.3333, 0.0, 0.3333, 0.0, 0.3333, 0.0, 0.3333, 0.0, 0.3333, 0.0, 0.0, 0.0, 0.0, 0.0, 0.0, 0.0, 0.0, 0.0])
me_plane_001.update()

# ---- objects
ob_empty = bpy.data.objects.new('Empty', None)
ob_plane = bpy.data.objects.new('Plane', me_plane_001)

# ---- transforms, parenting, visibility, modifiers, constraints
ob_empty.location = (4.0, -121.0, -1.0)
ob_empty.scale = (-64.59, -64.59, -64.59)
ob_empty.empty_display_type = 'IMAGE'
ob_empty.empty_display_size = 5.0
ob_plane.location = (0.0, 0.0, 9.0)
_m = ob_plane.modifiers.new('Solidify', 'SOLIDIFY')
_m.thickness = 1.92

# ---- collection membership
col_collection.objects.link(ob_empty)
col_collection.objects.link(ob_plane)

# ---- scene / render settings (as saved in the file)
scene.frame_start = 1; scene.frame_end = 250; scene.frame_set(1)
scene.render.engine = 'BLENDER_EEVEE_NEXT'
bpy.context.view_layer.update()

# ---- added for rendering (the .blend has no active camera and no usable light): camera, sun
cam_auto = bpy.data.cameras.new('AutoCamera')
cam_auto.lens = 50.0
cam_auto.sensor_width = 36.0
cam_auto.clip_end = 6588.36
ob_auto_camera = bpy.data.objects.new('AutoCamera', cam_auto)
scene.collection.objects.link(ob_auto_camera)
ob_auto_camera.location = (379.249, -583.988, 308.365)
ob_auto_camera.rotation_euler = (1.09748, -7.21219e-08, 0.694738)
scene.camera = ob_auto_camera
light_auto_sun = bpy.data.lights.new('AutoSun', 'SUN')
light_auto_sun.energy = 3.0
light_auto_sun.angle = 0.0523599
ob_auto_sun = bpy.data.objects.new('AutoSun', light_auto_sun)
scene.collection.objects.link(ob_auto_sun)
ob_auto_sun.rotation_euler = (0.872665, 0.174533, 0.523599)
bpy.context.view_layer.update()
